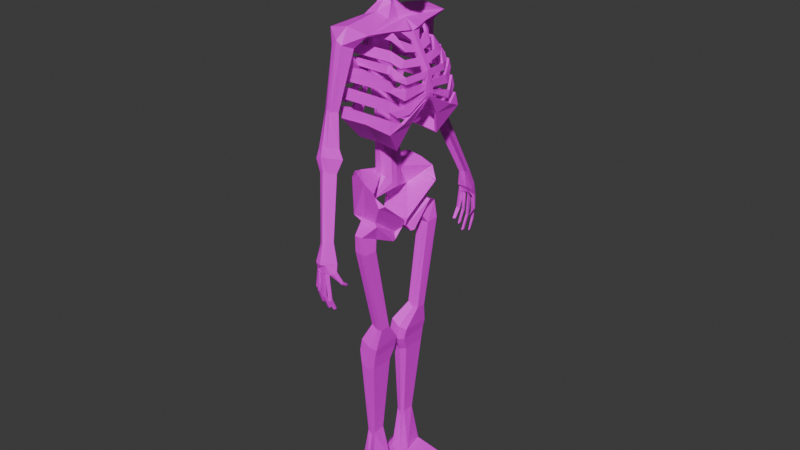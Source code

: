 # Source: Skeleton1.blend  (saved by Blender 4.2.66; exported with 4.5.12 LTS)
import bpy
from mathutils import Matrix  # noqa: F401  (used for matrix-valued properties, if any)

bpy.ops.wm.read_factory_settings(use_empty=True)
scene = bpy.context.scene
scene.name = 'Scene'

# ---- collections
col_collection = bpy.data.collections.new('Collection'); scene.collection.children.link(col_collection)

# ---- images (referenced by path relative to the original .blend; pixels are not part of the script)
import os
ASSET_DIR = os.environ.get("B2B_ASSET_DIR", "")  # directory of the original .blend (textures are referenced by path, not embedded)
HERE = os.path.dirname(os.path.abspath(__file__))  # packed textures are extracted next to this script under _unpacked/

def load_image(name, relpath, width, height, colorspace="sRGB"):
    """Load a texture the original file referenced (path relative to the .blend, or extracted next to this script)."""
    p = next((c for c in (os.path.join(HERE, relpath), os.path.join(ASSET_DIR, relpath)) if relpath and os.path.exists(c)), "")
    if p:
        img = bpy.data.images.load(p, check_existing=True)
        img.name = name
    else:  # same state as the original file: an image datablock whose file is absent (Cycles renders it pink)
        img = bpy.data.images.new(name, width, height)
        img.source = "FILE"
        img.filepath = "//" + (relpath or name)
    img.colorspace_settings.name = colorspace
    return img
img_51zuus6rdpl__ac_sl1024__jpg = load_image('51zUuS6RDPL._AC_SL1024_.jpg', 'Textures/51zUuS6RDPL._AC_SL1024_.jpg', 1024, 1024, 'sRGB')

# ---- materials (node trees are filled in below, after node groups)
mat_material_002 = bpy.data.materials.new('Material.002')

# ---- material node trees
mat_material_002.use_nodes = True; mat_material_002.node_tree.nodes.clear()
_N = mat_material_002.node_tree.nodes; _L = mat_material_002.node_tree.links
n0 = _N.new('ShaderNodeBsdfPrincipled'); n0.name = 'Principled BSDF'; n0.location = (10, 300)
n1 = _N.new('ShaderNodeOutputMaterial'); n1.name = 'Material Output'; n1.location = (300, 300)
n2 = _N.new('ShaderNodeTexImage'); n2.name = 'Image Texture'; n2.location = (-280, 280)
n2.image = img_51zuus6rdpl__ac_sl1024__jpg
_L.new(n0.outputs[0], n1.inputs[0])
_L.new(n2.outputs[0], n0.inputs[0])
n1.is_active_output = True

# ---- world
world_world = bpy.data.worlds.new('World'); scene.world = world_world
world_world.use_nodes = True; world_world.node_tree.nodes.clear()
_N = world_world.node_tree.nodes; _L = world_world.node_tree.links
n0 = _N.new('ShaderNodeOutputWorld'); n0.name = 'World Output'; n0.location = (300, 300)
n1 = _N.new('ShaderNodeBackground'); n1.name = 'Background'; n1.location = (10, 300)
n1.inputs[0].default_value = (0.05088, 0.05088, 0.05088, 1.0)
_L.new(n1.outputs[0], n0.inputs[0])
n0.is_active_output = True
world_world.color = (0.05088, 0.05088, 0.05088)
world_world.sun_shadow_jitter_overblur = 0.0

# ---- meshes
me_cube = bpy.data.meshes.new('Cube')
me_cube.from_pydata([(-0.4574, 0.3057, 0.6671), (-0.4103, 0.245, 5.65), (-0.008204, 0.1354, 5.673), (-0.5857, 1.112, -0.3118), (0.2122, 1.124, -0.3276), (-1.135, 1.25, 4.054), (-0.4589, 0.3343, 2.688), (-1.099, 0.0, -0.0137), (0.407, 0.07201, -0.5751), (-0.02096, 0.0, 2.729), (-0.4589, 0.0, 2.718), (-0.6184, 0.0501, -0.6488), (0.3642, 0.0, 5.334), (0.08655, 0.0, 0.3626), (-0.8783, 0.0, 5.066), (-0.6468, 0.0, 0.7384), (-0.5044, 1.896, 4.901), (-0.1742, 1.899, 4.904), (-0.5735, 1.599, 4.784), (-0.03104, 1.586, 4.774), (-0.648, 2.09, 3.045), (-0.4079, 2.155, 3.132), (-0.5568, 1.854, 2.969), (-0.3167, 1.92, 3.056), (-0.5749, 2.436, 2.162), (-0.273, 2.439, 2.241), (-0.6109, 2.156, 2.039), (-0.1116, 2.143, 2.156), (-0.5635, 2.559, 1.904), (-0.1719, 2.563, 2.008), (-0.6101, 2.195, 1.745), (0.03748, 2.178, 1.897), (-0.3867, 2.61, 1.547), (-0.1419, 2.613, 1.611), (-0.4159, 2.383, 1.447), (-0.01093, 2.372, 1.542), (0.07405, 3.163, -0.163), (0.2672, 3.165, -0.1125), (0.04318, 2.974, -0.2109), (0.362, 2.965, -0.1343), (0.01771, 3.252, -0.7129), (0.4519, 3.257, -0.9646), (0.03553, 3.309, -0.6394), (0.3785, 3.312, -0.6305), (-0.0349, 3.04, -0.7076), (0.5287, 3.027, -0.7041), (0.05913, 3.289, -0.8884), (0.03645, 3.323, -0.6948), (0.3794, 3.326, -0.6858), (0.3386, 3.307, -0.9574), (-0.001417, 3.114, -0.918), (-0.04177, 3.111, -0.768), (0.5507, 3.077, -0.9058), (0.495, 3.072, -0.9548), (0.2635, 3.323, -0.9422), (0.1626, 3.319, -0.9446), (0.09678, 3.314, -0.9384), (0.07631, 3.136, -0.9393), (0.1315, 3.214, -0.9546), (0.189, 3.243, -0.9586), (0.2718, 3.204, -0.979), (0.3388, 3.215, -0.971), (0.4214, 3.232, -1.036), (0.5342, 3.176, -0.9789), (0.5921, 2.964, -1.329), (0.6448, 3.021, -1.299), (0.6467, 2.94, -1.249), (0.6064, 2.936, -1.284), (-0.0558, 3.194, -1.577), (-0.0844, 3.152, -1.565), (-0.1531, 3.148, -1.535), (-0.1254, 3.199, -1.549), (0.01043, 3.203, -1.585), (0.00815, 3.27, -1.589), (0.08086, 3.271, -1.588), (0.08315, 3.202, -1.584), (0.1834, 3.186, -1.705), (0.1834, 3.268, -1.721), (0.2378, 3.269, -1.72), (0.2506, 3.186, -1.704), (0.3878, 3.186, -1.758), (0.3876, 3.27, -1.803), (0.4562, 3.226, -1.782), (0.4598, 3.186, -1.755), (-0.006732, 3.103, -2.007), (0.01293, 3.084, -2.025), (0.01438, 3.026, -2.023), (-0.004694, 3.045, -2.004), (0.0583, 3.103, -2.006), (0.03758, 3.084, -2.025), (0.06035, 3.045, -2.003), (0.03902, 3.026, -2.022), (0.2236, 2.97, -2.168), (0.2425, 2.99, -2.149), (0.2138, 3.052, -2.18), (0.2297, 3.072, -2.164), (0.1919, 2.971, -2.168), (0.1752, 2.99, -2.149), (0.1919, 3.052, -2.18), (0.1753, 3.072, -2.165), (-0.1239, 3.031, -1.855), (-0.1183, 3.017, -1.871), (-0.1431, 2.96, -1.861), (-0.1563, 2.98, -1.841), (-0.1, 3.015, -1.885), (-0.08738, 3.027, -1.883), (-0.1228, 2.962, -1.876), (-0.116, 2.984, -1.872), (0.4145, 3.098, -2.134), (0.4248, 3.068, -2.132), (0.4249, 3.008, -2.108), (0.4147, 3.027, -2.095), (0.4517, 3.059, -2.117), (0.4415, 3.051, -2.125), (0.4548, 3.027, -2.094), (0.4439, 3.008, -2.107), (0.6298, 2.813, -1.441), (0.63, 2.8, -1.446), (0.6213, 2.793, -1.455), (0.6147, 2.799, -1.46), (0.6649, 2.771, -1.386), (0.6528, 2.771, -1.406), (0.6278, 2.767, -1.419), (0.6332, 2.768, -1.425), (0.3328, 1.187, -0.3959), (-0.2586, 1.175, -0.3861), (0.3328, 0.4791, -1.124), (-0.2586, 0.4766, -1.111), (0.1558, 1.625, -0.6247), (-0.09726, 1.62, -0.6205), (0.1558, 1.013, -0.9029), (-0.09726, 1.012, -0.8973), (0.281, 1.59, -1.153), (-0.1155, 1.59, -1.146), (0.281, 1.171, -1.172), (-0.1155, 1.175, -1.168), (0.3084, 0.9924, -3.904), (-0.05807, 0.9932, -3.807), (0.3173, 0.6738, -3.874), (-0.04977, 0.6773, -3.778), (0.2232, 1.134, -4.557), (-0.3442, 1.137, -4.375), (0.2486, 0.2247, -4.47), (-0.3205, 0.2345, -4.294), (0.166, 1.13, -4.821), (-0.4297, 1.13, -4.805), (0.166, 0.2161, -4.849), (-0.4297, 0.2247, -4.839), (0.1023, 1.129, -5.268), (-0.3784, 1.129, -5.255), (0.1023, 0.3913, -5.29), (-0.3784, 0.3983, -5.282), (-0.08225, 0.9082, -7.839), (-0.3405, 0.9088, -7.833), (-0.08225, 0.5125, -7.818), (-0.3405, 0.5166, -7.813), (0.01771, 1.126, -9.177), (-0.5428, 1.015, -9.255), (0.1634, 0.3991, -9.182), (-0.3983, 0.2939, -9.259), (-0.07971, 1.11, -9.771), (-0.5538, 1.015, -9.761), (0.06599, 0.3825, -9.775), (-0.4093, 0.2946, -9.765), (-0.76, 0.3686, -9.411), (-0.5878, 0.2559, -9.264), (-0.7323, 0.9766, -9.26), (-0.848, 0.8078, -9.408), (-0.5988, 0.2566, -9.77), (-0.7647, 0.3689, -9.629), (-0.8528, 0.8081, -9.626), (-0.7433, 0.9773, -9.766), (1.35, 1.394, -9.698), (1.496, 0.6663, -9.702), (1.339, 1.394, -9.815), (1.485, 0.6669, -9.819), (-0.8783, 1.537, 5.193), (0.4352, 1.562, 5.208), (-0.4474, 0.0, 5.658), (-0.0453, 0.0, 5.681), (-0.3043, 0.0, 6.076), (-0.01555, 0.0, 6.099), (-0.2672, 0.2352, 6.068), (-0.05429, 0.1004, 6.091), (-0.3541, 0.0, 6.885), (-0.03835, 0.0, 6.903), (-0.325, 0.1843, 6.878), (-0.009225, 0.145, 6.897), (0.1684, 0.0, 5.197), (-0.03044, 0.5858, 6.745), (0.8602, 0.2191, 6.511), (-0.655, 0.0, 6.812), (-0.8307, 0.0, 7.735), (0.06112, 0.6812, 6.884), (-0.1225, 0.6326, 8.008), (-0.883, 0.0, 7.244), (0.05287, 0.7173, 7.319), (0.9916, 0.0, 7.249), (-0.3649, 0.0, 8.197), (-0.8903, 0.0, 7.49), (-0.007773, 0.7961, 7.654), (1.002, 0.0, 7.616), (0.2063, 0.6301, 8.092), (0.4048, 0.7219, 7.3), (0.318, 0.8003, 7.647), (0.3183, 0.0, 8.305), (0.1316, 0.3353, 8.226), (-0.1933, 0.0004042, 8.277), (-0.5375, 2.141, 3.164), (-0.3446, 1.911, 5.019), (-0.6443, 0.4793, 5.329), (0.1689, 0.4543, 5.348), (-0.2495, 0.0, 5.804), (-0.4312, 2.464, 2.257), (-0.3736, 2.589, 2.006), (-0.2679, 2.641, 1.621), (0.1769, 3.206, -0.1351), (0.2141, 3.356, -0.6435), (0.2151, 3.371, -0.7002), (-0.1031, 0.0, 6.957), (-0.06518, 0.1568, 6.949), (-0.1982, 0.0, 7.041), (-0.1684, 0.1392, 7.046), (-0.2698, 1.568, 5.324), (-0.2116, 0.1348, 5.796), (-0.2407, 0.4481, 5.465), (-0.2045, 0.3596, 0.7842), (-0.1886, 1.114, -0.3211), (-0.1294, 1.249, 4.119), (-0.2841, 0.3899, 2.717), (-0.0559, 1.249, 0.8318), (-0.3067, 1.574, 4.893), (-0.4442, 1.901, 3.087), (-0.367, 2.169, 2.151), (-0.2904, 2.207, 1.868), (-0.2158, 2.402, 1.534), (0.2096, 3.008, -0.1708), (0.2549, 3.073, -0.7161), (0.2627, 3.135, -0.8501), (0.0404, 1.178, -0.3941), (0.0404, 0.4594, -1.137), (0.03234, 1.63, -0.6309), (0.03234, 1.006, -0.9147), (0.08709, 1.597, -1.17), (0.08709, 1.17, -1.191), (0.1304, 0.986, -3.937), (0.1392, 0.6616, -3.907), (-0.05944, 1.132, -4.561), (-0.03434, 0.2055, -4.476), (-0.1324, 1.126, -4.916), (-0.1324, 0.1962, -4.948), (-0.1387, 1.125, -5.375), (-0.1387, 0.3745, -5.4), (-0.2137, 0.8998, -8.008), (-0.2137, 0.497, -7.987), (-0.266, 1.066, -9.419), (-0.1177, 0.3251, -9.424), (-0.3215, 1.057, -9.981), (-0.1731, 0.317, -9.985), (0.5032, 0.726, 6.794), (0.3235, 0.456, 6.708), (0.06268, 0.0, 6.85), (0.658, 0.1561, 5.067), (0.5219, 0.6576, 5.117), (0.6211, 0.0, 5.014), (0.5784, 0.4494, 5.096), (-0.9632, 0.1519, 5.078), (-1.018, 0.4741, 5.104), (-0.9327, 0.657, 5.119), (-1.1, 1.171, 4.197), (-1.064, 1.088, 4.346), (-1.04, 1.031, 4.448), (-0.9858, 0.9058, 4.672), (-0.9305, 0.7778, 4.902), (-0.4436, 0.3998, 3.455), (-0.6133, 0.0, 3.459), (-0.6137, 0.3443, 3.446), (-0.1887, 0.0, 3.48), (-0.597, 0.4025, 4.226), (-0.7402, 0.0, 4.23), (-0.7406, 0.3448, 4.218), (-0.3818, 0.0, 4.247), (-0.4362, 0.3236, 5.353), (-0.555, 0.0, 5.356), (-0.5553, 0.2638, 5.346), (-0.2576, 0.0, 5.371), (-0.07241, 0.3316, 0.7256), (0.04968, 0.1793, 0.5396), (-0.187, 0.7611, 0.1315), (-0.1448, 0.3605, 2.72), (-0.02096, 0.211, 2.725), (-0.3115, 0.3709, 3.461), (-0.1886, 0.2206, 3.472), (-0.5032, 0.3773, 4.23), (-0.3817, 0.2212, 4.241), (-0.2576, 0.1401, 5.367), (-0.3769, 0.3037, 5.355), (-0.6305, 1.462, 2.687), (1.058, 1.462, 2.621), (-1.135, 1.25, 4.054), (0.8768, 1.25, 3.99), (-0.5492, 0.8542, 1.985), (0.7843, 0.8542, 1.912), (1.203, 0.0, 3.318), (1.137, 0.0, 4.039), (-1.135, 0.0, 3.615), (-0.8783, 0.0, 5.066), (1.203, 0.0, 3.446), (1.191, 0.8208, 3.047), (1.137, 0.0, 4.039), (1.01, 0.555, 2.631), (0.2209, 1.466, 2.72), (-0.1294, 1.249, 4.119), (0.1227, 0.8443, 1.998), (1.205, 0.1494, 3.373), (1.159, 0.1485, 3.134), (1.152, 0.1513, 3.856), (1.116, 0.152, 4.033), (0.5687, 0.1561, 5.067), (0.4327, 0.6576, 5.117), (0.6211, 0.0, 5.014), (0.9119, 1.291, 3.724), (0.9405, 1.325, 3.508), (0.9795, 1.371, 3.212), (1.008, 1.404, 2.998), (1.187, 0.1501, 3.544), (1.194, 0.1498, 3.476), (1.138, 0.5721, 3.348), (1.142, 0.4484, 3.497), (1.148, 0.1628, 3.721), (1.042, 0.7736, 4.009), (0.9104, 1.096, 3.996), (0.4892, 0.4494, 5.096), (1.098, 1.104, 2.859), (0.5185, 0.7721, 4.899), (0.6053, 0.888, 4.679), (0.7058, 1.022, 4.424), (0.7325, 1.058, 4.356), (0.8065, 1.156, 4.169), (0.7072, 0.1551, 4.805), (0.7714, 0.1546, 4.684), (0.8618, 0.1539, 4.514), (0.9281, 0.1534, 4.389), (1.039, 0.1526, 4.18), (1.183, 0.149, 3.26), (1.07, 0.793, 3.828), (1.086, 0.8271, 3.68), (0.9316, 1.13, 3.824), (1.109, 0.9066, 3.426), (1.124, 0.99, 3.222), (1.062, 1.15, 3.014), (0.6283, 0.5656, 4.893), (0.7988, 0.505, 4.589), (0.8638, 0.6187, 4.415), (0.9006, 0.8422, 4.245), (1.142, 1.009, 2.814), (-0.7309, 0.6507, 2.343), (-1.006, 1.304, 3.705), (-0.9368, 1.333, 3.518), (-0.8267, 1.38, 3.219), (-0.742, 1.415, 2.99), (-0.8783, 0.1519, 5.078), (-0.8783, 0.4741, 5.104), (-0.8783, 0.657, 5.119), (-1.018, 0.0, 3.298), (-1.135, 1.073, 3.992), (-1.135, 0.6188, 3.832), (-1.135, 0.312, 3.724), (-1.135, 0.1469, 3.666), (-0.976, 0.1453, 3.236), (-0.9407, 0.145, 3.14), (-0.7781, 1.147, 3.012), (-0.8313, 0.8109, 3.061), (-1.017, 0.1457, 3.348), (-1.065, 0.1462, 3.478), (-0.731, 0.9914, 2.831), (-0.8705, 0.9789, 3.223), (-1.093, 0.1465, 3.553), (-0.9513, 0.8793, 3.422), (-1.059, 1.128, 3.802), (-1.06, 0.8109, 3.696), (-1.1, 1.171, 4.197), (-1.122, 0.1471, 3.734), (-1.099, 0.1476, 3.864), (-1.067, 0.1482, 4.039), (-1.064, 1.088, 4.346), (-1.098, 0.7548, 4.026), (-1.04, 1.031, 4.448), (-1.041, 0.1487, 4.182), (-1.047, 0.8482, 4.263), (-1.006, 0.1494, 4.375), (-0.9858, 0.9058, 4.672), (-1.005, 0.5743, 4.393), (-0.9305, 0.7778, 4.902), (-0.9472, 0.1505, 4.698), (-0.9647, 0.5058, 4.618), (-0.9236, 0.5494, 4.854), (-0.9257, 0.151, 4.817), (-0.9791, 0.1499, 4.523), (-0.59, 1.397, 2.709), (1.008, 1.404, 2.644), (-1.105, 1.176, 4.055), (0.8505, 1.176, 3.975), (-0.5132, 0.8023, 2.034), (0.7523, 0.8055, 1.967), (1.123, -0.002327, 3.328), (1.063, -0.01135, 4.013), (-1.056, -0.004811, 3.626), (-0.7996, 0.003019, 5.051), (1.123, -0.005803, 3.443), (1.114, 0.8049, 3.031), (1.06, -0.01052, 4.025), (0.9352, 0.5607, 2.658), (0.222, 1.389, 2.741), (-0.1298, 1.17, 4.108), (0.1249, 0.7833, 2.05), (1.126, 0.1415, 3.367), (1.082, 0.1545, 3.157), (1.074, 0.1423, 3.844), (1.041, 0.141, 4.011), (0.4991, 0.1425, 5.03), (0.4112, 0.5924, 5.076), (0.5511, -0.01112, 4.977), (0.8586, 1.234, 3.707), (0.9072, 1.253, 3.496), (0.9258, 1.312, 3.202), (0.966, 1.338, 2.981), (1.108, 0.1424, 3.533), (1.116, 0.1405, 3.462), (1.062, 0.5595, 3.328), (1.063, 0.4408, 3.488), (1.069, 0.1552, 3.711), (0.967, 0.7523, 3.99), (0.8421, 1.069, 3.965), (0.4666, 0.389, 5.143), (1.02, 1.098, 2.876), (0.4736, 0.7196, 4.859), (0.5772, 0.8278, 4.635), (0.6602, 0.9747, 4.379), (0.6904, 1.122, 4.377), (0.7296, 1.168, 4.15), (0.6353, 0.127, 4.784), (0.7013, 0.146, 4.647), (0.7917, 0.1446, 4.476), (0.8574, 0.1427, 4.353), (0.968, 0.1419, 4.144), (1.104, 0.1494, 3.274), (0.9935, 0.7737, 3.813), (1.009, 0.8114, 3.667), (0.8574, 1.106, 3.807), (1.032, 0.8902, 3.413), (1.048, 0.9665, 3.211), (0.9872, 1.121, 3.008), (0.5621, 0.5388, 4.857), (0.729, 0.495, 4.552), (0.7946, 0.6031, 4.378), (0.8335, 0.8227, 4.206), (1.068, 1.011, 2.844), (-0.6551, 0.6343, 2.362), (-0.9533, 1.245, 3.716), (-0.8902, 1.269, 3.525), (-0.7724, 1.322, 3.231), (-0.6879, 1.356, 2.991), (-0.7996, 0.1539, 5.064), (-0.848, 0.4211, 5.156), (-0.8441, 0.5971, 5.079), (-0.9433, -0.009659, 3.325), (-1.057, 1.079, 3.975), (-1.057, 0.6244, 3.815), (-1.058, 0.3042, 3.747), (-1.055, 0.1439, 3.673), (-0.9005, 0.1347, 3.26), (-0.8635, 0.1324, 3.157), (-0.7033, 1.139, 3.038), (-0.7565, 0.8024, 3.088), (-0.9426, 0.1365, 3.375), (-0.9908, 0.1369, 3.506), (-0.6534, 0.978, 2.845), (-0.7957, 0.9705, 3.25), (-1.018, 0.1368, 3.58), (-0.8765, 0.8703, 3.449), (-0.9839, 1.119, 3.829), (-0.9848, 0.802, 3.723), (-1.033, 1.213, 4.203), (-1.044, 0.1508, 3.719), (-1.02, 0.1513, 3.85), (-0.9884, 0.1519, 4.024), (-1.017, 1.149, 4.367), (-1.02, 0.7605, 4.009), (-0.9781, 0.9932, 4.414), (-0.9624, 0.1522, 4.167), (-0.969, 0.8528, 4.248), (-0.9274, 0.1529, 4.36), (-0.9393, 0.8536, 4.634), (-0.9269, 0.5789, 4.378), (-0.868, 0.7415, 4.868), (-0.8685, 0.1527, 4.684), (-0.8861, 0.5076, 4.603), (-0.8451, 0.5537, 4.839), (-0.848, 0.1337, 4.824), (-0.9004, 0.1522, 4.509), (0.5428, 0.0, 6.876), (0.8527, 0.3427, 6.621), (1.004, 0.0, 6.706), (0.661, 0.0, 8.094), (-0.4929, 0.5858, 7.827), (-0.6671, 0.4636, 7.784), (-0.5794, 0.4851, 7.866), (-0.6922, 0.5871, 7.206), (-0.5203, 0.7178, 7.221), (-0.5476, 0.6928, 7.123), (-0.6852, 0.5273, 7.496), (-0.5075, 0.6613, 7.529), (-0.02772, 0.5823, 6.935), (0.08165, 0.6913, 6.996), (0.3297, 0.5369, 6.345), (0.5469, 0.3294, 6.436), (0.2207, 0.4295, 6.407), (0.8844, 0.0, 6.029), (0.9136, 0.0, 6.422), (0.6294, 0.0, 6.179), (0.8728, 0.0, 6.444), (0.6103, 0.2863, 6.067), (0.8404, 0.5771, 7.196), (0.9108, 0.0, 6.208), (0.5771, 0.4306, 6.306), (0.5342, 0.4711, 6.292), (0.6275, 0.2986, 6.084), (0.8476, 0.1933, 6.116), (0.8358, 0.1607, 6.273), (0.6803, 0.3825, 6.226), (0.765, 0.3254, 6.174), (0.7434, 0.3357, 6.285), (0.9438, 0.2179, 7.287), (0.9363, 0.2329, 6.994), (0.9684, 0.1715, 7.126), (0.8392, 0.4476, 6.95), (0.3529, 0.3192, 6.439), (0.4918, 0.4113, 6.472), (0.8167, 0.0, 6.403), (0.9048, 0.0, 6.368), (0.594, 0.3002, 6.494), (0.6169, 0.3168, 6.494), (0.7458, 0.1777, 6.574), (0.08743, 0.715, 7.206), (0.6345, 0.31, 6.497), (0.5904, 0.3041, 6.499), (0.9197, 0.0, 6.428), (0.8621, 0.0, 6.45), (0.8827, 0.0884, 6.438), (0.8221, 0.001493, 6.486), (0.6345, 0.31, 6.497), (0.5904, 0.3041, 6.499), (0.8827, 0.0884, 6.438), (0.5681, 0.3091, 6.579), (0.9319, 0.0, 6.477), (0.8971, 0.09557, 6.487), (0.122, 0.7122, 7.093), (0.7802, 0.0, 6.543), (0.7413, 0.2174, 6.47), (0.601, 0.4421, 8.013), (0.4969, 0.5912, 8.085), (0.5518, 0.0, 8.189), (0.4368, 0.0, 8.261), (0.5707, 0.7319, 7.645), (0.6774, 0.6757, 7.642), (0.7865, 0.6192, 7.282), (0.6884, 0.6988, 7.264), (0.7961, 0.4896, 6.744), (0.836, 0.38, 6.703), (0.7143, 0.6542, 7.055), (0.8171, 0.5772, 6.997), (0.9791, 0.06389, 6.649), (0.9747, 0.1034, 6.751), (1.017, 0.0, 7.018), (1.017, 0.0, 7.018), (1.02, 0.0, 6.661), (1.01, 0.03586, 6.999), (0.9985, 0.05851, 6.927), (0.9947, 0.06374, 6.851), (0.9783, 0.09685, 6.784), (0.9814, 0.09685, 6.687), (0.8921, 0.4318, 7.278), (0.8404, 0.5771, 7.196), (0.8392, 0.4476, 6.95), (0.8399, 0.5673, 7.053), (0.718, 0.2292, 6.411), (0.8736, 0.08981, 6.434), (0.8543, 0.1223, 6.376), (0.6834, 0.2213, 6.473), (0.7244, 0.1648, 6.403), (0.8234, 0.1007, 6.449), (0.7912, 0.08862, 6.403), (0.5358, 0.3074, 6.443), (0.9136, 0.0, 6.273), (0.8395, 0.5315, 6.981), (0.8878, 0.3403, 6.972), (0.4294, 0.7125, 7.028), (0.7359, 0.5757, 6.886), (0.8054, 0.5254, 6.863), (0.5958, 0.6915, 7.029), (0.5497, 0.752, 7.004), (0.4757, 0.7584, 7.004), (0.3168, 0.4267, 6.521), (0.2777, 0.4525, 6.57), (0.4227, 0.4551, 6.582), (0.6349, 0.2965, 6.556), (0.7274, 0.4457, 6.688), (0.6285, 0.3397, 6.688), (0.5357, 0.3536, 6.696), (-0.6512, 0.0, 7.993), (-0.6232, 0.4744, 7.825), (-0.8034, 0.6952, 0.5421), (-0.6086, 0.2388, -0.5318), (-0.0242, 0.08652, 0.385), (0.07658, 0.0864, 0.3597), (-1.059, 0.2224, 0.04762), (-0.7588, 0.0, -0.008274), (-0.7266, 0.223, 0.05335), (-1.056, 0.1633, -0.1368), (-1.095, 0.0, -0.1982), (-0.7558, 0.0, -0.1927), (-0.7236, 0.1634, -0.1311), (-0.9093, 0.1153, -0.2641), (-0.9205, 0.0, -0.2816), (-0.8235, 0.0, -0.28), (-0.8143, 0.1153, -0.2624), (-0.8893, 0.178, -0.4389), (-0.8987, 0.0, -0.457), (-0.8384, 0.0, -0.4415), (-0.8301, 0.178, -0.4236), (-0.8598, 0.09711, -0.5157), (-0.8693, 0.0, -0.5338), (-0.8089, 0.0, -0.5183), (-0.8007, 0.09711, -0.5004), (-0.8509, 0.1133, -0.565), (-0.8619, 0.0, -0.5859), (-0.7922, 0.0, -0.5681), (-0.7827, 0.1133, -0.5474), (-0.8211, 0.09303, -0.6267), (-0.8267, 0.0, -0.6374), (-0.791, 0.0, -0.6282), (-0.7861, 0.09303, -0.6176), (0.325, 1.293, 0.654), (0.1976, 1.115, 0.451), (0.5742, 1.115, 0.2824), (0.4795, 1.259, 0.2365), (-0.628, 0.7532, 0.9361), (-0.4439, 1.113, 0.9827), (-0.6954, 1.036, 0.7752), (-0.7654, 0.8547, 0.8178), (-0.8043, 0.804, 0.8638), (0.314, 0.05933, -0.8306), (0.2949, 0.3427, -1.12), (0.2122, 0.2864, -0.9354), (-0.03173, 0.3379, -1.089), (-0.6184, 0.0501, -0.6488)], [], [(228, 5, 18, 231), (0, 647, 651, 7, 15), (289, 229, 274, 291), (288, 287, 13, 615), (227, 4, 124, 239), (176, 268, 273, 272, 271, 270, 269, 5), (226, 229, 289, 286), (6, 0, 15, 10), (1, 178, 180, 182), (644, 643, 230, 226, 286, 288), (645, 644, 288, 8), (649, 648, 230, 227, 3), (17, 19, 23, 21), (223, 177, 17, 209), (5, 176, 16, 18), (223, 176, 231, 19, 177), (232, 22, 26, 233), (209, 17, 21, 208), (231, 18, 22, 232), (18, 16, 20, 22), (26, 24, 28, 30), (22, 20, 24, 26), (21, 23, 27, 25), (208, 21, 25, 213), (29, 31, 35, 33), (25, 27, 31, 29), (213, 25, 29, 214), (233, 26, 30, 234), (235, 34, 38, 236), (214, 29, 33, 215), (234, 30, 34, 235), (30, 28, 32, 34), (34, 32, 36, 38), (33, 35, 39, 37), (215, 33, 37, 216), (39, 45, 43, 37), (216, 217, 42, 36), (43, 45, 52, 63, 48), (44, 42, 47, 40, 51), (36, 42, 44, 38), (217, 43, 48, 218), (237, 44, 51, 238), (47, 218, 48, 49, 54, 55, 56, 46), (48, 63, 41, 49), (50, 57, 58, 59, 60, 61, 62, 53, 52, 238, 51), (50, 46, 57), (236, 237, 45, 39), (40, 47, 46), (58, 56, 55, 59), (60, 54, 49, 61), (62, 41, 53), (63, 65, 64, 41), (52, 66, 65, 63), (53, 67, 66, 52), (41, 64, 67, 53), (69, 70, 103, 107), (50, 69, 68, 46), (51, 70, 69, 50), (40, 71, 70, 51), (46, 68, 71, 40), (77, 78, 95, 99), (46, 73, 72, 57), (56, 74, 73, 46), (58, 75, 74, 56), (57, 72, 75, 58), (96, 98, 94, 92), (55, 77, 76, 59), (54, 78, 77, 55), (60, 79, 78, 54), (59, 76, 79, 60), (82, 83, 114, 112), (49, 81, 80, 61), (41, 82, 81, 49), (62, 83, 82, 41), (61, 80, 83, 62), (65, 66, 120, 116), (118, 117, 121, 123), (66, 67, 122, 120), (67, 64, 119, 122), (81, 82, 112, 108), (83, 80, 111, 114), (110, 109, 113, 115), (73, 74, 88, 84), (86, 85, 89, 91), (74, 75, 90, 88), (75, 72, 87, 90), (85, 86, 87, 84), (89, 85, 84, 88), (91, 89, 88, 90), (86, 91, 90, 87), (72, 73, 84, 87), (76, 77, 99, 97), (79, 76, 97, 93), (71, 68, 105, 100), (92, 94, 95, 93), (98, 96, 97, 99), (94, 98, 99, 95), (96, 92, 93, 97), (78, 79, 93, 95), (68, 69, 107, 105), (104, 106, 102, 101), (106, 104, 105, 107), (101, 102, 103, 100), (102, 106, 107, 103), (104, 101, 100, 105), (70, 71, 100, 103), (109, 110, 111, 108), (113, 109, 108, 112), (115, 113, 112, 114), (110, 115, 114, 111), (80, 81, 108, 111), (117, 118, 119, 116), (121, 117, 116, 120), (123, 121, 120, 122), (118, 123, 122, 119), (64, 65, 116, 119), (127, 125, 129, 131), (653, 655, 240, 126), (11, 613, 3, 125, 127), (131, 129, 133, 135), (239, 124, 128, 241), (124, 126, 130, 128), (240, 127, 131, 242), (132, 134, 138, 136), (241, 128, 132, 243), (128, 130, 134, 132), (242, 131, 135, 244), (139, 137, 141, 143), (244, 135, 139, 246), (135, 133, 137, 139), (243, 132, 136, 245), (247, 140, 144, 249), (245, 136, 140, 247), (136, 138, 142, 140), (246, 139, 143, 248), (144, 146, 150, 148), (140, 142, 146, 144), (248, 143, 147, 250), (143, 141, 145, 147), (151, 149, 153, 155), (250, 147, 151, 252), (147, 145, 149, 151), (249, 144, 148, 251), (152, 154, 158, 156), (251, 148, 152, 253), (148, 150, 154, 152), (252, 151, 155, 254), (157, 161, 171, 166), (254, 155, 159, 256), (155, 153, 157, 159), (253, 152, 156, 255), (257, 160, 162, 258), (255, 156, 160, 257), (156, 158, 173, 172), (256, 159, 163, 258), (163, 159, 165, 168), (159, 157, 166, 165), (161, 163, 168, 171), (165, 166, 167, 164), (169, 170, 171, 168), (166, 171, 170, 167), (168, 165, 164, 169), (164, 167, 170, 169), (172, 173, 175, 174), (160, 156, 172, 174), (158, 162, 175, 173), (162, 160, 174, 175), (224, 225, 210, 1), (178, 1, 210, 176, 268, 267, 266, 14), (2, 179, 188, 177, 211), (181, 183, 187, 185), (212, 179, 181, 219), (179, 2, 183, 181), (224, 1, 182, 220), (222, 186, 184, 221), (220, 182, 186, 222), (182, 180, 184, 186), (219, 181, 185, 221), (177, 188, 12), (194, 505, 507, 198), (509, 512, 200, 196), (199, 192, 506, 511), (565, 560, 201), (203, 204, 564, 567), (504, 560, 562), (512, 505, 194, 200), (607, 568, 569, 502), (566, 565, 201, 197, 533, 582, 523), (191, 195, 508, 510, 189), (513, 509, 196), (196, 200, 204, 203), (200, 194, 202, 204), (205, 206, 207), (202, 194, 198, 207, 206), (183, 220, 222, 187), (210, 225, 223, 176), (180, 219, 221, 184), (225, 211, 177, 223), (187, 222, 221, 185), (2, 224, 220, 183), (178, 212, 219, 180), (2, 211, 225, 224), (42, 217, 218, 47), (37, 43, 217, 216), (32, 215, 216, 36), (28, 214, 215, 32), (24, 213, 214, 28), (20, 208, 213, 24), (16, 209, 208, 20), (176, 223, 209, 16), (158, 256, 258, 162), (157, 255, 257, 161), (161, 257, 258, 163), (153, 253, 255, 157), (154, 254, 256, 158), (150, 252, 254, 154), (149, 251, 253, 153), (145, 249, 251, 149), (146, 250, 252, 150), (142, 248, 250, 146), (138, 246, 248, 142), (137, 245, 247, 141), (141, 247, 249, 145), (133, 243, 245, 137), (134, 244, 246, 138), (130, 242, 244, 134), (129, 241, 243, 133), (126, 240, 242, 130), (125, 239, 241, 129), (8, 11, 656, 652), (38, 44, 237, 236), (45, 237, 238, 52), (31, 234, 235, 35), (35, 235, 236, 39), (27, 233, 234, 31), (19, 231, 232, 23), (23, 232, 233, 27), (3, 227, 239, 125), (650, 649, 3, 613, 612), (0, 6, 229, 226), (651, 650, 612, 616, 7), (176, 231, 18, 5), (560, 504, 201), (607, 606, 608), (17, 177, 19), (264, 262, 265, 263, 177, 12), (267, 268, 263, 265), (263, 268, 176, 231), (263, 231, 177), (6, 10, 275, 276), (293, 278, 282, 296), (10, 9, 277, 275), (291, 274, 278, 293), (229, 6, 276, 274), (9, 290, 292, 277), (278, 280, 284, 282), (277, 292, 294, 281), (274, 276, 280, 278), (276, 275, 279, 280), (275, 277, 281, 279), (280, 279, 283, 284), (279, 281, 285, 283), (295, 296, 282, 284, 283, 285), (281, 294, 295, 285), (286, 287, 288), (290, 287, 286, 289), (289, 291, 292, 290), (291, 293, 294, 292), (293, 296, 295, 294), (287, 290, 9, 13), (313, 311, 298, 302), (299, 312, 300, 321, 357), (297, 301, 356), (298, 324, 333), (367, 378, 377, 368), (298, 333, 355, 310), (301, 297, 311, 313), (317, 343, 342, 341, 340, 339, 318, 320, 304), (315, 344, 314, 307, 303), (316, 317, 304, 309), (308, 350, 323, 322, 349), (345, 331, 330), (331, 338, 337, 330), (354, 336, 335, 353), (352, 334, 319, 351), (339, 332, 318), (316, 309, 307, 314, 326, 325, 328, 329), (327, 326, 314, 308), (348, 321, 300, 347, 346), (368, 377, 374, 373, 369, 370, 364, 305), (356, 370, 369, 375, 360, 297), (359, 371, 372, 373, 374, 376, 358), (363, 393, 395, 396), (362, 397, 361), (361, 397, 394, 398, 390, 388, 384, 383, 382, 368, 305, 306), (368, 382, 367), (366, 383, 384), (389, 388, 390, 392, 391, 387), (397, 362, 332, 339), (396, 395, 398, 394), (299, 357, 378, 367, 380, 379), (365, 366, 384, 386, 385, 381), (358, 322, 323, 359), (360, 324, 298, 311, 297), (302, 298, 310), (338, 381, 385, 337), (341, 352, 351, 340), (343, 354, 353, 342), (316, 345, 330, 317), (328, 348, 346, 329), (327, 308, 349), (310, 355, 344, 315), (335, 336, 387, 391), (334, 393, 363, 319), (415, 404, 400, 413), (401, 459, 423, 402, 414), (399, 458, 403), (400, 435, 426), (469, 470, 479, 480), (400, 412, 457, 435), (403, 415, 413, 399), (419, 406, 422, 420, 441, 442, 443, 444, 445), (417, 405, 409, 416, 446), (418, 411, 406, 419), (410, 451, 424, 425, 452), (447, 432, 433), (433, 432, 439, 440), (456, 455, 437, 438), (454, 453, 421, 436), (441, 420, 434), (418, 431, 430, 427, 428, 416, 409, 411), (429, 410, 416, 428), (450, 448, 449, 402, 423), (470, 407, 466, 472, 471, 475, 476, 479), (458, 399, 462, 477, 471, 472), (461, 460, 478, 476, 475, 474, 473), (465, 498, 497, 495), (464, 463, 499), (463, 408, 407, 470, 484, 485, 486, 490, 492, 500, 496, 499), (470, 469, 484), (468, 486, 485), (491, 489, 493, 494, 492, 490), (499, 441, 434, 464), (498, 496, 500, 497), (401, 481, 482, 469, 480, 459), (467, 483, 487, 488, 486, 468), (460, 461, 425, 424), (462, 399, 413, 400, 426), (404, 412, 400), (440, 483, 487, 439), (443, 442, 453, 454), (445, 444, 455, 456), (418, 419, 432, 447), (430, 431, 448, 450), (429, 451, 410), (412, 417, 446, 457), (437, 493, 489, 438), (436, 421, 465, 495), (306, 305, 407, 408), (300, 312, 414, 402), (313, 302, 404, 415), (304, 320, 422, 406), (302, 310, 412, 404), (307, 309, 411, 409), (308, 314, 416, 410), (303, 307, 409, 405), (309, 304, 406, 411), (310, 315, 417, 412), (312, 299, 401, 414), (301, 313, 415, 403), (315, 303, 405, 417), (343, 317, 419, 445), (320, 318, 420, 422), (325, 326, 428, 427), (317, 330, 432, 419), (318, 332, 434, 420), (339, 340, 442, 441), (341, 342, 444, 443), (314, 344, 446, 416), (345, 316, 418, 447), (331, 345, 447, 433), (329, 346, 448, 431), (346, 347, 449, 448), (348, 328, 430, 450), (321, 348, 450, 423), (327, 349, 451, 429), (349, 322, 424, 451), (350, 308, 410, 452), (323, 350, 452, 425), (333, 324, 426, 435), (340, 351, 453, 442), (351, 319, 421, 453), (352, 341, 443, 454), (334, 352, 454, 436), (342, 353, 455, 444), (353, 335, 437, 455), (354, 343, 445, 456), (336, 354, 456, 438), (330, 337, 439, 432), (338, 331, 433, 440), (328, 325, 427, 430), (326, 327, 429, 428), (344, 355, 457, 446), (355, 333, 435, 457), (338, 440, 483, 381), (361, 306, 408, 463), (362, 361, 463, 464), (305, 364, 466, 407), (366, 365, 467, 468), (356, 301, 403, 458), (364, 370, 472, 466), (370, 356, 458, 472), (371, 359, 461, 473), (372, 371, 473, 474), (373, 372, 474, 475), (375, 369, 471, 477), (369, 373, 475, 471), (360, 375, 477, 462), (358, 376, 478, 460), (376, 374, 476, 478), (374, 377, 479, 476), (377, 378, 480, 479), (378, 357, 459, 480), (347, 300, 402, 449), (379, 380, 482, 481), (380, 367, 469, 482), (367, 382, 484, 469), (382, 383, 485, 484), (383, 366, 468, 485), (365, 381, 483, 467), (385, 386, 488, 487), (386, 384, 486, 488), (384, 388, 490, 486), (388, 389, 491, 490), (389, 387, 489, 491), (391, 392, 494, 493), (392, 390, 492, 494), (390, 398, 500, 492), (395, 393, 495, 497), (363, 396, 498, 465), (396, 394, 496, 498), (394, 397, 499, 496), (319, 363, 465, 421), (397, 339, 441, 499), (332, 362, 464, 434), (398, 395, 497, 500), (299, 379, 481, 401), (316, 329, 431, 418), (322, 358, 460, 424), (357, 321, 423, 459), (359, 323, 425, 461), (324, 360, 462, 426), (385, 337, 439, 487), (335, 391, 493, 437), (387, 336, 438, 489), (393, 334, 436, 495), (191, 189, 261), (196, 203, 597, 544), (571, 536, 596, 599), (193, 260, 501, 261), (189, 193, 261), (204, 202, 561, 564), (195, 199, 511, 508), (505, 506, 611, 507), (508, 509, 510), (512, 509, 508, 511), (505, 512, 511, 506), (611, 506, 192, 610), (532, 516, 586), (599, 596, 534, 568), (544, 597, 602, 259, 260, 557), (189, 510, 509, 513), (196, 544, 557, 260, 514), (193, 189, 513), (260, 605, 538, 515, 193), (514, 260, 605, 604), (515, 517, 520, 518, 522), (517, 537, 539, 520), (193, 513, 517, 515), (513, 514, 604, 603, 537, 517), (193, 260, 514), (513, 193, 514), (513, 196, 514), (518, 520, 539), (540, 594, 524, 518, 539), (591, 589, 541, 542, 559, 587, 519, 521), (527, 522, 515, 526, 530), (556, 555, 547, 549), (529, 594, 524, 518, 528), (538, 525, 526, 515), (528, 518, 522, 527, 531), (526, 525, 532, 530), (530, 531, 527), (529, 588, 540, 594), (541, 593, 516, 542), (540, 539, 521, 519), (587, 519, 540, 588), (589, 590, 593, 541), (516, 542, 559, 586), (539, 592, 591, 521), (550, 546, 552), (558, 554, 546, 550), (606, 190, 556, 554), (547, 548, 550, 552, 551, 553, 549), (597, 600, 601, 602), (545, 549, 553, 551), (259, 608, 609), (260, 259, 609), (559, 587, 588, 586), (565, 566, 567, 564), (561, 563, 562, 560), (560, 565, 564, 561), (566, 571, 570, 567), (598, 570, 571, 599), (561, 202, 206, 205, 563), (261, 501, 191), (576, 572, 503), (573, 581, 572, 190, 502), (573, 580, 579, 578, 577, 575, 503, 572, 581), (535, 534, 584, 595, 585, 583, 582, 533), (591, 592, 590, 589), (595, 584, 536, 571, 566, 523, 583, 585), (203, 567, 600, 597), (570, 598, 600), (602, 601, 259), (603, 538, 537), (604, 605, 538, 603), (607, 608, 259), (608, 606, 554, 609), (543, 554, 558, 550, 548, 547, 555, 576, 501), (576, 555, 190, 572), (598, 599, 568, 607, 259, 601, 600), (567, 570, 600), (507, 611, 610, 198), (516, 593, 590, 592, 539, 537, 538), (575, 577, 578, 579, 580, 573, 502, 569, 568, 534, 535, 533, 197), (502, 190, 606, 607), (190, 555, 556), (549, 545, 551, 606, 556), (606, 545, 546, 554), (531, 532, 529, 528), (530, 532, 531), (532, 588, 529), (586, 588, 532), (538, 516, 532, 525), (288, 612, 613), (230, 643, 646, 4, 227), (13, 614, 615), (8, 613, 11), (13, 617, 618, 614), (8, 288, 613), (622, 621, 625, 626), (614, 618, 616, 612), (615, 614, 612, 288), (616, 618, 622, 619), (7, 616, 619, 620), (618, 617, 621, 622), (617, 7, 620, 621), (623, 626, 630, 627), (621, 620, 624, 625), (619, 622, 626, 623), (620, 619, 623, 624), (628, 627, 631, 632), (624, 623, 627, 628), (626, 625, 629, 630), (625, 624, 628, 629), (634, 633, 637, 638), (630, 629, 633, 634), (629, 628, 632, 633), (627, 630, 634, 631), (635, 638, 642, 639), (633, 632, 636, 637), (631, 634, 638, 635), (632, 631, 635, 636), (642, 641, 640, 639), (636, 635, 639, 640), (638, 637, 641, 642), (637, 636, 640, 641), (0, 226, 230, 648, 647), (655, 656, 11, 127, 240), (643, 644, 645, 646), (647, 648, 649, 650, 651), (4, 654, 653, 126, 124), (652, 653, 654), (652, 656, 655, 653), (4, 646, 645, 8, 652, 654)])
me_cube.polygons.foreach_set('material_index', [1, 1, 1, 1, 1, 1, 1, 1, 1, 1, 1, 1, 1, 1, 1, 1, 1, 1, 1, 1, 1, 1, 1, 1, 1, 1, 1, 1, 1, 1, 1, 1, 1, 1, 1, 1, 1, 1, 1, 1, 1, 1, 1, 1, 1, 1, 1, 1, 1, 1, 1, 1, 1, 1, 1, 1, 1, 1, 1, 1, 1, 1, 1, 1, 1, 1, 1, 1, 1, 1, 1, 1, 1, 1, 1, 1, 1, 1, 1, 1, 1, 1, 1, 1, 1, 1, 1, 1, 1, 1, 1, 1, 1, 1, 1, 1, 1, 1, 1, 1, 1, 1, 1, 1, 1, 1, 1, 1, 1, 1, 1, 1, 1, 1, 1, 1, 1, 1, 1, 1, 1, 1, 1, 1, 1, 1, 1, 1, 1, 1, 1, 1, 1, 1, 1, 1, 1, 1, 1, 1, 1, 1, 1, 1, 1, 1, 1, 1, 1, 1, 1, 1, 1, 1, 1, 1, 1, 1, 1, 1, 1, 1, 1, 1, 1, 1, 1, 1, 1, 1, 1, 0, 1, 1, 0, 1, 1, 1, 1, 1, 1, 1, 1, 1, 1, 1, 1, 1, 1, 1, 1, 1, 1, 1, 1, 1, 0, 1, 0, 1, 1, 1, 1, 1, 1, 1, 1, 1, 1, 1, 1, 1, 1, 1, 1, 1, 1, 1, 1, 1, 1, 1, 1, 1, 1, 1, 1, 1, 1, 1, 1, 1, 1, 1, 1, 1, 1, 1, 1, 1, 1, 1, 1, 1, 1, 1, 1, 1, 1, 1, 1, 1, 1, 1, 1, 1, 1, 1, 1, 1, 1, 1, 1, 1, 1, 1, 1, 1, 1, 1, 1, 1, 1, 1, 1, 1, 1, 1, 1, 1, 1, 1, 1, 1, 1, 1, 1, 1, 1, 1, 1, 1, 1, 1, 1, 1, 1, 1, 1, 1, 1, 1, 1, 1, 1, 1, 1, 1, 1, 1, 1, 1, 1, 1, 1, 1, 1, 1, 1, 1, 1, 1, 1, 1, 1, 1, 1, 1, 1, 1, 1, 1, 1, 1, 1, 1, 1, 1, 1, 1, 1, 1, 1, 1, 1, 1, 1, 1, 1, 1, 1, 1, 1, 1, 1, 1, 1, 1, 1, 1, 1, 1, 1, 1, 1, 1, 1, 1, 1, 1, 1, 1, 1, 1, 1, 1, 1, 1, 1, 1, 1, 1, 1, 1, 1, 1, 1, 1, 1, 1, 1, 1, 1, 1, 1, 1, 1, 1, 1, 1, 1, 1, 1, 1, 1, 1, 1, 1, 1, 1, 1, 1, 1, 1, 1, 1, 1, 1, 1, 1, 1, 1, 1, 1, 1, 1, 1, 1, 1, 1, 1, 1, 1, 1, 1, 1, 1, 1, 1, 1, 1, 1, 1, 1, 1, 1, 1, 1, 1, 1, 1, 1, 1, 1, 1, 1, 1, 1, 1, 1, 1, 1, 1, 1, 1, 1, 1, 1, 1, 1, 1, 1, 1, 1, 1, 1, 1, 1, 1, 1, 1, 1, 1, 0, 0, 1, 1, 1, 1, 1, 1, 1, 1, 1, 1, 0, 1, 0, 1, 0, 0, 1, 1, 1, 1, 0, 1, 1, 1, 1, 1, 1, 1, 1, 1, 0, 1, 1, 1, 1, 0, 1, 1, 1, 1, 1, 1, 1, 1, 1, 1, 1, 1, 1, 1, 1, 1, 1, 1, 1, 1, 1, 1, 1, 1, 1, 1, 1, 1, 1, 1, 1, 1, 1, 1, 1, 1, 0, 1, 0, 1, 1, 1, 1, 1, 0, 1, 1, 0, 1, 1, 0, 1, 1, 1, 1, 1, 0, 1, 1, 1, 1, 1, 1, 1, 1])
_uv = me_cube.uv_layers.new(name='UVMap')
_uv.uv.foreach_set('vector', [0.5955, 0.3486, 0.5955, 0.3369, 0.5955, 0.3369, 0.5955, 0.3486, 0.5789, 0.3369, 0.5789, 0.3369, 0.5789, 0.3369, 0.5789, 0.3369, 0.5789, 0.3369, 0.5843, 0.3548, 0.5843, 0.3486, 0.5843, 0.3486, 0.5843, 0.3547, 0.5789, 0.3603, 0.5789, 0.3603, 0.5789, 0.3603, 0.5789, 0.3603, 0.5789, 0.3486, 0.5789, 0.3603, 0.5789, 0.3603, 0.5789, 0.3486, 0.6023, 0.3369, 0.6023, 0.3369, 0.6011, 0.3369, 0.5997, 0.3369, 0.5982, 0.3369, 0.5975, 0.3369, 0.5965, 0.3369, 0.5955, 0.3369, 0.5789, 0.3486, 0.5843, 0.3486, 0.5843, 0.3548, 0.5789, 0.3547, 0.5843, 0.3369, 0.5789, 0.3369, 0.5789, 0.3369, 0.5843, 0.3369, 0.6023, 0.3414, 0.6023, 0.3414, 0.6023, 0.3414, 0.6023, 0.3414, 0.5789, 0.3603, 0.5789, 0.3553, 0.5789, 0.3486, 0.5789, 0.3486, 0.5789, 0.3547, 0.5789, 0.3603, 0.5789, 0.3603, 0.5789, 0.3603, 0.5789, 0.3603, 0.5789, 0.3603, 0.5789, 0.3369, 0.5789, 0.3418, 0.5789, 0.3486, 0.5789, 0.3486, 0.5789, 0.3369, 0.6023, 0.3603, 0.5955, 0.3603, 0.5955, 0.3603, 0.6023, 0.3603, 0.6023, 0.3486, 0.6023, 0.3603, 0.6023, 0.3603, 0.6023, 0.3486, 0.5955, 0.3369, 0.6023, 0.3369, 0.6023, 0.3369, 0.5955, 0.3369, 0.5859, 0.3388, 0.5859, 0.3388, 0.5859, 0.3388, 0.5859, 0.3388, 0.5859, 0.3388, 0.5955, 0.3486, 0.5955, 0.3369, 0.5955, 0.3369, 0.5955, 0.3486, 0.6023, 0.3486, 0.6023, 0.3603, 0.6023, 0.3603, 0.6023, 0.3486, 0.5955, 0.3486, 0.5955, 0.3369, 0.5955, 0.3369, 0.5955, 0.3486, 0.5955, 0.3369, 0.6023, 0.3369, 0.6023, 0.3369, 0.5955, 0.3369, 0.5955, 0.3369, 0.6023, 0.3369, 0.6023, 0.3369, 0.5955, 0.3369, 0.5955, 0.3369, 0.6023, 0.3369, 0.6023, 0.3369, 0.5955, 0.3369, 0.6023, 0.3603, 0.5955, 0.3603, 0.5955, 0.3603, 0.6023, 0.3603, 0.6023, 0.3486, 0.6023, 0.3603, 0.6023, 0.3603, 0.6023, 0.3486, 0.6023, 0.3603, 0.5955, 0.3603, 0.5955, 0.3603, 0.6023, 0.3603, 0.6023, 0.3603, 0.5955, 0.3603, 0.5955, 0.3603, 0.6023, 0.3603, 0.6023, 0.3486, 0.6023, 0.3603, 0.6023, 0.3603, 0.6023, 0.3486, 0.5955, 0.3486, 0.5955, 0.3369, 0.5955, 0.3369, 0.5955, 0.3486, 0.5955, 0.3486, 0.5955, 0.3369, 0.5955, 0.3369, 0.5955, 0.3486, 0.6023, 0.3486, 0.6023, 0.3603, 0.6023, 0.3603, 0.6023, 0.3486, 0.5955, 0.3486, 0.5955, 0.3369, 0.5955, 0.3369, 0.5955, 0.3486, 0.5955, 0.3369, 0.6023, 0.3369, 0.6023, 0.3369, 0.5955, 0.3369, 0.5955, 0.3369, 0.6023, 0.3369, 0.6023, 0.3369, 0.5955, 0.3369, 0.6023, 0.3603, 0.5955, 0.3603, 0.5955, 0.3603, 0.6023, 0.3603, 0.6023, 0.3486, 0.6023, 0.3603, 0.6023, 0.3603, 0.6023, 0.3486, 0.5955, 0.3603, 0.5955, 0.3603, 0.6023, 0.3603, 0.6023, 0.3603, 0.6023, 0.3486, 0.6023, 0.3486, 0.6023, 0.3369, 0.6023, 0.3369, 0.6023, 0.3603, 0.5955, 0.3603, 0.5955, 0.3603, 0.599, 0.3603, 0.6023, 0.3603, 0.5955, 0.3369, 0.6023, 0.3369, 0.6023, 0.3369, 0.6005, 0.3369, 0.5955, 0.3369, 0.6023, 0.3369, 0.6023, 0.3369, 0.5955, 0.3369, 0.5955, 0.3369, 0.6023, 0.3486, 0.6023, 0.3603, 0.6023, 0.3603, 0.6023, 0.3486, 0.5955, 0.3486, 0.5955, 0.3369, 0.5955, 0.3369, 0.5955, 0.3486, 0.6023, 0.3369, 0.6023, 0.3486, 0.6023, 0.3603, 0.6012, 0.3572, 0.6012, 0.3518, 0.6011, 0.349, 0.6011, 0.3452, 0.6011, 0.3399, 0.6023, 0.3603, 0.599, 0.3603, 0.5993, 0.3575, 0.6012, 0.3572, 0.5967, 0.3393, 0.5967, 0.3414, 0.5967, 0.3452, 0.5967, 0.3477, 0.5967, 0.3502, 0.5966, 0.3535, 0.5966, 0.3555, 0.5966, 0.3578, 0.5955, 0.3603, 0.5955, 0.3486, 0.5955, 0.3369, 0.5967, 0.3393, 0.6011, 0.3399, 0.5967, 0.3414, 0.5955, 0.3486, 0.5955, 0.3486, 0.5955, 0.3603, 0.5955, 0.3603, 0.6005, 0.3369, 0.6023, 0.3369, 0.6011, 0.3399, 0.5967, 0.3452, 0.6011, 0.3452, 0.6011, 0.349, 0.5967, 0.3477, 0.5967, 0.3502, 0.6012, 0.3518, 0.6012, 0.3572, 0.5966, 0.3535, 0.5966, 0.3555, 0.5993, 0.3575, 0.5966, 0.3578, 0.599, 0.3603, 0.599, 0.3603, 0.5993, 0.3575, 0.5993, 0.3575, 0.5955, 0.3603, 0.5955, 0.3603, 0.599, 0.3603, 0.599, 0.3603, 0.5966, 0.3578, 0.5966, 0.3578, 0.5955, 0.3603, 0.5955, 0.3603, 0.5993, 0.3575, 0.5993, 0.3575, 0.5966, 0.3578, 0.5966, 0.3578, 0.5967, 0.3393, 0.5955, 0.3369, 0.5955, 0.3369, 0.5967, 0.3393, 0.5967, 0.3393, 0.5967, 0.3393, 0.6011, 0.3399, 0.6011, 0.3399, 0.5955, 0.3369, 0.5955, 0.3369, 0.5967, 0.3393, 0.5967, 0.3393, 0.6005, 0.3369, 0.6005, 0.3369, 0.5955, 0.3369, 0.5955, 0.3369, 0.6011, 0.3399, 0.6011, 0.3399, 0.6005, 0.3369, 0.6005, 0.3369, 0.6011, 0.349, 0.6012, 0.3518, 0.6012, 0.3518, 0.6011, 0.349, 0.6011, 0.3399, 0.6011, 0.3399, 0.5967, 0.3414, 0.5967, 0.3414, 0.6011, 0.3452, 0.6011, 0.3452, 0.6011, 0.3399, 0.6011, 0.3399, 0.5967, 0.3452, 0.5967, 0.3452, 0.6011, 0.3452, 0.6011, 0.3452, 0.5967, 0.3414, 0.5967, 0.3414, 0.5967, 0.3452, 0.5967, 0.3452, 0.5972, 0.3485, 0.6006, 0.3497, 0.6006, 0.3508, 0.5972, 0.3497, 0.6011, 0.349, 0.6011, 0.349, 0.5967, 0.3477, 0.5967, 0.3477, 0.6012, 0.3518, 0.6012, 0.3518, 0.6011, 0.349, 0.6011, 0.349, 0.5967, 0.3502, 0.5967, 0.3502, 0.6012, 0.3518, 0.6012, 0.3518, 0.5967, 0.3477, 0.5967, 0.3477, 0.5967, 0.3502, 0.5967, 0.3502, 0.5993, 0.3575, 0.5966, 0.3555, 0.5966, 0.3555, 0.5993, 0.3575, 0.6012, 0.3572, 0.6012, 0.3572, 0.5966, 0.3535, 0.5966, 0.3535, 0.5993, 0.3575, 0.5993, 0.3575, 0.6012, 0.3572, 0.6012, 0.3572, 0.5966, 0.3555, 0.5966, 0.3555, 0.5993, 0.3575, 0.5993, 0.3575, 0.5966, 0.3535, 0.5966, 0.3535, 0.5966, 0.3555, 0.5966, 0.3555, 0.599, 0.3603, 0.5955, 0.3603, 0.5955, 0.3603, 0.599, 0.3603, 0.5989, 0.3582, 0.5987, 0.3596, 0.5962, 0.3598, 0.5969, 0.3583, 0.5955, 0.3603, 0.5966, 0.3578, 0.5966, 0.3578, 0.5955, 0.3603, 0.5966, 0.3578, 0.5993, 0.3575, 0.5993, 0.3575, 0.5966, 0.3578, 0.6012, 0.3572, 0.5993, 0.3575, 0.5993, 0.3575, 0.6012, 0.3572, 0.5966, 0.3555, 0.5966, 0.3535, 0.5966, 0.3535, 0.5966, 0.3555, 0.5971, 0.3544, 0.6, 0.3567, 0.5991, 0.3568, 0.5971, 0.3553, 0.6011, 0.3399, 0.6011, 0.3452, 0.6011, 0.3452, 0.6011, 0.3399, 0.5973, 0.3424, 0.6005, 0.3417, 0.6005, 0.3436, 0.5973, 0.3439, 0.6011, 0.3452, 0.5967, 0.3452, 0.5967, 0.3452, 0.6011, 0.3452, 0.5967, 0.3452, 0.5967, 0.3414, 0.5967, 0.3414, 0.5967, 0.3452, 0.6005, 0.3417, 0.5973, 0.3424, 0.5967, 0.3414, 0.6011, 0.3399, 0.6005, 0.3436, 0.6005, 0.3417, 0.6011, 0.3399, 0.6011, 0.3452, 0.5973, 0.3439, 0.6005, 0.3436, 0.6011, 0.3452, 0.5967, 0.3452, 0.5973, 0.3424, 0.5973, 0.3439, 0.5967, 0.3452, 0.5967, 0.3414, 0.5967, 0.3414, 0.6011, 0.3399, 0.6011, 0.3399, 0.5967, 0.3414, 0.5967, 0.3477, 0.6011, 0.349, 0.6011, 0.349, 0.5967, 0.3477, 0.5967, 0.3502, 0.5967, 0.3477, 0.5967, 0.3477, 0.5967, 0.3502, 0.6005, 0.3369, 0.6011, 0.3399, 0.6011, 0.3399, 0.6005, 0.3369, 0.5972, 0.3497, 0.6006, 0.3508, 0.6012, 0.3518, 0.5967, 0.3502, 0.6006, 0.3497, 0.5972, 0.3485, 0.5967, 0.3477, 0.6011, 0.349, 0.6006, 0.3508, 0.6006, 0.3497, 0.6011, 0.349, 0.6012, 0.3518, 0.5972, 0.3485, 0.5972, 0.3497, 0.5967, 0.3502, 0.5967, 0.3477, 0.6012, 0.3518, 0.5967, 0.3502, 0.5967, 0.3502, 0.6012, 0.3518, 0.6011, 0.3399, 0.5967, 0.3393, 0.5967, 0.3393, 0.6011, 0.3399, 0.6005, 0.3391, 0.5969, 0.3387, 0.5963, 0.3375, 0.6002, 0.3376, 0.5969, 0.3387, 0.6005, 0.3391, 0.6011, 0.3399, 0.5967, 0.3393, 0.6002, 0.3376, 0.5963, 0.3375, 0.5955, 0.3369, 0.6005, 0.3369, 0.5963, 0.3375, 0.5969, 0.3387, 0.5967, 0.3393, 0.5955, 0.3369, 0.6005, 0.3391, 0.6002, 0.3376, 0.6005, 0.3369, 0.6011, 0.3399, 0.5955, 0.3369, 0.6005, 0.3369, 0.6005, 0.3369, 0.5955, 0.3369, 0.6, 0.3567, 0.5971, 0.3544, 0.5966, 0.3535, 0.6012, 0.3572, 0.5991, 0.3568, 0.6, 0.3567, 0.6012, 0.3572, 0.5993, 0.3575, 0.5971, 0.3553, 0.5991, 0.3568, 0.5993, 0.3575, 0.5966, 0.3555, 0.5971, 0.3544, 0.5971, 0.3553, 0.5966, 0.3555, 0.5966, 0.3535, 0.5966, 0.3535, 0.6012, 0.3572, 0.6012, 0.3572, 0.5966, 0.3535, 0.5987, 0.3596, 0.5989, 0.3582, 0.5993, 0.3575, 0.599, 0.3603, 0.5962, 0.3598, 0.5987, 0.3596, 0.599, 0.3603, 0.5955, 0.3603, 0.5969, 0.3583, 0.5962, 0.3598, 0.5955, 0.3603, 0.5966, 0.3578, 0.5989, 0.3582, 0.5969, 0.3583, 0.5966, 0.3578, 0.5993, 0.3575, 0.5993, 0.3575, 0.599, 0.3603, 0.599, 0.3603, 0.5993, 0.3575, 0.5789, 0.3369, 0.5789, 0.3369, 0.5789, 0.3369, 0.5789, 0.3369, 0.5859, 0.3388, 0.5859, 0.3388, 0.5859, 0.3388, 0.5859, 0.3388, 0.5789, 0.3369, 0.5789, 0.3369, 0.5789, 0.3369, 0.5789, 0.3369, 0.5789, 0.3369, 0.5789, 0.3369, 0.5789, 0.3369, 0.5789, 0.3369, 0.5789, 0.3369, 0.5789, 0.3486, 0.5789, 0.3603, 0.5789, 0.3603, 0.5789, 0.3486, 0.5789, 0.3603, 0.5789, 0.3603, 0.5789, 0.3603, 0.5789, 0.3603, 0.5859, 0.3388, 0.5859, 0.3388, 0.5859, 0.3388, 0.5859, 0.3388, 0.5789, 0.3603, 0.5789, 0.3603, 0.5789, 0.3603, 0.5789, 0.3603, 0.5789, 0.3486, 0.5789, 0.3603, 0.5789, 0.3603, 0.5789, 0.3486, 0.5789, 0.3603, 0.5789, 0.3603, 0.5789, 0.3603, 0.5789, 0.3603, 0.5859, 0.3388, 0.5859, 0.3388, 0.5859, 0.3388, 0.5859, 0.3388, 0.5789, 0.3369, 0.5789, 0.3369, 0.5789, 0.3369, 0.5789, 0.3369, 0.5859, 0.3388, 0.5859, 0.3388, 0.5859, 0.3388, 0.5859, 0.3388, 0.5789, 0.3369, 0.5789, 0.3369, 0.5789, 0.3369, 0.5789, 0.3369, 0.5789, 0.3486, 0.5789, 0.3603, 0.5789, 0.3603, 0.5789, 0.3486, 0.5789, 0.3486, 0.5789, 0.3603, 0.5789, 0.3603, 0.5789, 0.3486, 0.5789, 0.3486, 0.5789, 0.3603, 0.5789, 0.3603, 0.5789, 0.3486, 0.5789, 0.3603, 0.5789, 0.3603, 0.5789, 0.3603, 0.5789, 0.3603, 0.5859, 0.3388, 0.5859, 0.3388, 0.5859, 0.3388, 0.5859, 0.3388, 0.5789, 0.3603, 0.5789, 0.3603, 0.5789, 0.3603, 0.5789, 0.3603, 0.5789, 0.3603, 0.5789, 0.3603, 0.5789, 0.3603, 0.5789, 0.3603, 0.5859, 0.3388, 0.5859, 0.3388, 0.5859, 0.3388, 0.5859, 0.3388, 0.5789, 0.3369, 0.5789, 0.3369, 0.5789, 0.3369, 0.5789, 0.3369, 0.5789, 0.3369, 0.5789, 0.3369, 0.5789, 0.3369, 0.5789, 0.3369, 0.5859, 0.3388, 0.5859, 0.3388, 0.5859, 0.3388, 0.5859, 0.3388, 0.5789, 0.3369, 0.5789, 0.3369, 0.5789, 0.3369, 0.5789, 0.3369, 0.5789, 0.3486, 0.5789, 0.3603, 0.5789, 0.3603, 0.5789, 0.3486, 0.5789, 0.3603, 0.5789, 0.3603, 0.5789, 0.3603, 0.5789, 0.3603, 0.5789, 0.3486, 0.5789, 0.3603, 0.5789, 0.3603, 0.5789, 0.3486, 0.5789, 0.3603, 0.5789, 0.3603, 0.5789, 0.3603, 0.5789, 0.3603, 0.5859, 0.3388, 0.5859, 0.3388, 0.5859, 0.3388, 0.5859, 0.3388, 0.5789, 0.3369, 0.5789, 0.3369, 0.5789, 0.3369, 0.5789, 0.3369, 0.5859, 0.3388, 0.5859, 0.3388, 0.5859, 0.3388, 0.5859, 0.3388, 0.5789, 0.3369, 0.5789, 0.3369, 0.5789, 0.3369, 0.5789, 0.3369, 0.5789, 0.3486, 0.5789, 0.3603, 0.5789, 0.3603, 0.5789, 0.3486, 0.5789, 0.3486, 0.5789, 0.3603, 0.5789, 0.3603, 0.5789, 0.3486, 0.5789, 0.3486, 0.5789, 0.3603, 0.5789, 0.3603, 0.5789, 0.3486, 0.5789, 0.3603, 0.5789, 0.3603, 0.5789, 0.3603, 0.5789, 0.3603, 0.5859, 0.3388, 0.5859, 0.3388, 0.5859, 0.3388, 0.5859, 0.3388, 0.5859, 0.3388, 0.5859, 0.3388, 0.5859, 0.3388, 0.5859, 0.3388, 0.5789, 0.3369, 0.5789, 0.3369, 0.5789, 0.3369, 0.5789, 0.3369, 0.5789, 0.3369, 0.5789, 0.3369, 0.5789, 0.3369, 0.5789, 0.3369, 0.5789, 0.3369, 0.5789, 0.3369, 0.5789, 0.3369, 0.5789, 0.3369, 0.5789, 0.3369, 0.5789, 0.3369, 0.5789, 0.3369, 0.5789, 0.3369, 0.5789, 0.3369, 0.5789, 0.3369, 0.5789, 0.3369, 0.5789, 0.3369, 0.5789, 0.3369, 0.5789, 0.3369, 0.5789, 0.3369, 0.5789, 0.3369, 0.5789, 0.3369, 0.5789, 0.3369, 0.5789, 0.3369, 0.5789, 0.3369, 0.5789, 0.3603, 0.5789, 0.3603, 0.5789, 0.3603, 0.5789, 0.3603, 0.5789, 0.3603, 0.5789, 0.3603, 0.5789, 0.3603, 0.5789, 0.3603, 0.5859, 0.3388, 0.5859, 0.3388, 0.5859, 0.3388, 0.5859, 0.3388, 0.5789, 0.3603, 0.5789, 0.3603, 0.5789, 0.3603, 0.5789, 0.3603, 0.6023, 0.3486, 0.6023, 0.3486, 0.6023, 0.3391, 0.6023, 0.3414, 0.6023, 0.3414, 0.6023, 0.3414, 0.6023, 0.3391, 0.6023, 0.3369, 0.6023, 0.3369, 0.6023, 0.3369, 0.6023, 0.3369, 0.6023, 0.3369, 0.6023, 0.3558, 0.6023, 0.3558, 0.6023, 0.3591, 0.6023, 0.3603, 0.6023, 0.3581, 0.5866, 0.3263, 0.5897, 0.326, 0.5888, 0.3481, 0.586, 0.3482, 0.0, 0.0, 0.0, 0.0, 0.0, 0.0, 0.0, 0.0, 0.5908, 0.349, 0.5927, 0.3489, 0.593, 0.3549, 0.5908, 0.355, 0.518, 0.8645, 0.5219, 0.8606, 0.5241, 0.876, 0.5202, 0.8813, 0.625, 0.375, 0.625, 0.2982, 0.625, 0.2982, 0.625, 0.375, 0.5803, 0.3306, 0.5841, 0.3258, 0.586, 0.3475, 0.5831, 0.3526, 0.6023, 0.3414, 0.6023, 0.3414, 0.6023, 0.3414, 0.6023, 0.3414, 0.5859, 0.3388, 0.5859, 0.3388, 0.5859, 0.3388, 0.5859, 0.3388, 0.6023, 0.3603, 0.6023, 0.3591, 0.6023, 0.3603, 0.5574, 0.9802, 0.5703, 0.9736, 0.5736, 0.9749, 0.5678, 0.9839, 0.5694, 0.9517, 0.5699, 0.9627, 0.5519, 0.9673, 0.5502, 0.9559, 0.5711, 0.9669, 0.571, 0.9702, 0.5647, 0.9707, 0.564, 0.967, 0.5727, 0.9517, 0.5513, 0.968, 0.5022, 0.961, 0.556, 0.9584, 0.5598, 0.9649, 0.5498, 0.9649, 0.5456, 0.9578, 0.5053, 0.975, 0.5513, 0.968, 0.506, 0.9751, 0.5699, 0.9627, 0.5703, 0.9736, 0.5574, 0.9802, 0.5519, 0.9673, 0.5468, 0.9058, 0.5487, 0.9086, 0.5378, 0.9063, 0.5373, 0.8999, 0.5749, 0.9355, 0.5776, 0.9517, 0.5022, 0.961, 0.5017, 0.939, 0.5294, 0.9408, 0.5548, 0.9398, 0.5709, 0.9319, 0.57, 0.9595, 0.571, 0.9637, 0.5634, 0.9634, 0.5622, 0.9627, 0.5636, 0.9605, 0.5534, 0.9447, 0.5694, 0.9517, 0.5502, 0.9559, 0.526, 0.9609, 0.5321, 0.9746, 0.5044, 0.9743, 0.4979, 0.9602, 0.5321, 0.9746, 0.5418, 0.9891, 0.5146, 0.9925, 0.5044, 0.9743, 0.4793, 0.946, 0.5041, 0.9399, 0.5092, 0.9959, 0.5331, 0.9874, 0.5179, 0.9874, 0.5179, 0.9571, 0.5238, 0.9571, 0.5331, 0.9697, 0.6023, 0.3558, 0.6023, 0.3486, 0.6023, 0.3486, 0.6023, 0.3558, 0.6023, 0.3391, 0.6023, 0.3486, 0.6023, 0.3486, 0.6023, 0.3369, 0.0, 0.0, 0.0, 0.0, 0.0, 0.0, 0.0, 0.0, 0.6023, 0.3486, 0.6023, 0.3581, 0.6023, 0.3603, 0.6023, 0.3486, 0.625, 0.4518, 0.625, 0.375, 0.625, 0.375, 0.625, 0.4518, 0.6023, 0.3558, 0.6023, 0.3486, 0.6023, 0.3486, 0.6023, 0.3558, 0.5859, 0.3388, 0.5859, 0.3388, 0.5859, 0.3388, 0.5859, 0.3388, 0.6023, 0.3558, 0.6023, 0.3581, 0.6023, 0.3486, 0.6023, 0.3486, 0.6023, 0.3369, 0.6023, 0.3486, 0.6023, 0.3486, 0.6023, 0.3369, 0.6023, 0.3603, 0.6023, 0.3603, 0.6023, 0.3486, 0.6023, 0.3486, 0.6023, 0.3369, 0.6023, 0.3486, 0.6023, 0.3486, 0.6023, 0.3369, 0.6023, 0.3369, 0.6023, 0.3486, 0.6023, 0.3486, 0.6023, 0.3369, 0.6023, 0.3369, 0.6023, 0.3486, 0.6023, 0.3486, 0.6023, 0.3369, 0.6023, 0.3369, 0.6023, 0.3486, 0.6023, 0.3486, 0.6023, 0.3369, 0.6023, 0.3369, 0.6023, 0.3486, 0.6023, 0.3486, 0.6023, 0.3369, 0.6023, 0.3369, 0.6023, 0.3486, 0.6023, 0.3486, 0.6023, 0.3369, 0.5859, 0.3388, 0.5859, 0.3388, 0.5859, 0.3388, 0.5859, 0.3388, 0.5789, 0.3369, 0.5789, 0.3486, 0.5789, 0.3486, 0.5789, 0.3369, 0.5789, 0.3369, 0.5789, 0.3486, 0.5789, 0.3486, 0.5789, 0.3369, 0.5789, 0.3369, 0.5789, 0.3486, 0.5789, 0.3486, 0.5789, 0.3369, 0.5859, 0.3388, 0.5859, 0.3388, 0.5859, 0.3388, 0.5859, 0.3388, 0.5859, 0.3388, 0.5859, 0.3388, 0.5859, 0.3388, 0.5859, 0.3388, 0.5789, 0.3369, 0.5789, 0.3486, 0.5789, 0.3486, 0.5789, 0.3369, 0.5789, 0.3369, 0.5789, 0.3486, 0.5789, 0.3486, 0.5789, 0.3369, 0.5859, 0.3388, 0.5859, 0.3388, 0.5859, 0.3388, 0.5859, 0.3388, 0.5859, 0.3388, 0.5859, 0.3388, 0.5859, 0.3388, 0.5859, 0.3388, 0.5859, 0.3388, 0.5859, 0.3388, 0.5859, 0.3388, 0.5859, 0.3388, 0.5789, 0.3369, 0.5789, 0.3486, 0.5789, 0.3486, 0.5789, 0.3369, 0.5789, 0.3369, 0.5789, 0.3486, 0.5789, 0.3486, 0.5789, 0.3369, 0.5789, 0.3369, 0.5789, 0.3486, 0.5789, 0.3486, 0.5789, 0.3369, 0.5859, 0.3388, 0.5859, 0.3388, 0.5859, 0.3388, 0.5859, 0.3388, 0.5859, 0.3388, 0.5859, 0.3388, 0.5859, 0.3388, 0.5859, 0.3388, 0.5789, 0.3369, 0.5789, 0.3486, 0.5789, 0.3486, 0.5789, 0.3369, 0.5859, 0.3388, 0.5859, 0.3388, 0.5859, 0.3388, 0.5859, 0.3388, 0.5789, 0.3369, 0.5789, 0.3486, 0.5789, 0.3486, 0.5789, 0.3369, 0.5789, 0.3603, 0.5789, 0.3369, 0.5789, 0.3369, 0.5822, 0.3501, 0.5955, 0.3369, 0.5955, 0.3369, 0.5955, 0.3486, 0.5955, 0.3486, 0.5955, 0.3603, 0.5955, 0.3486, 0.5955, 0.3486, 0.5955, 0.3603, 0.5955, 0.3603, 0.5955, 0.3486, 0.5955, 0.3486, 0.5955, 0.3603, 0.5955, 0.3603, 0.5955, 0.3486, 0.5955, 0.3486, 0.5955, 0.3603, 0.5955, 0.3603, 0.5955, 0.3486, 0.5955, 0.3486, 0.5955, 0.3603, 0.5955, 0.3603, 0.5955, 0.3486, 0.5955, 0.3486, 0.5955, 0.3603, 0.5955, 0.3603, 0.5955, 0.3486, 0.5955, 0.3486, 0.5955, 0.3603, 0.5789, 0.3369, 0.5789, 0.3486, 0.5789, 0.3486, 0.5789, 0.3369, 0.5789, 0.3369, 0.5789, 0.3369, 0.5789, 0.3369, 0.5789, 0.3369, 0.5789, 0.3369, 0.5789, 0.3369, 0.5843, 0.3369, 0.5843, 0.3486, 0.5789, 0.3486, 0.5789, 0.3369, 0.5789, 0.3369, 0.5789, 0.3369, 0.5789, 0.3369, 0.5789, 0.3369, 0.5859, 0.3388, 0.5859, 0.3388, 0.5859, 0.3388, 0.5859, 0.3388, 0.5513, 0.968, 0.5053, 0.975, 0.5022, 0.961, 0.5415, 0.9077, 0.5401, 0.9026, 0.5472, 0.9072, 0.6023, 0.3603, 0.6023, 0.3603, 0.5955, 0.3603, 0.6006, 0.3603, 0.601, 0.3603, 0.6013, 0.3603, 0.6015, 0.3603, 0.6023, 0.3603, 0.6023, 0.3603, 0.6023, 0.3369, 0.6023, 0.3369, 0.6015, 0.3603, 0.6013, 0.3603, 0.6015, 0.3603, 0.6023, 0.3369, 0.6023, 0.3369, 0.5859, 0.3388, 0.6015, 0.3603, 0.5859, 0.3388, 0.6023, 0.3603, 0.5843, 0.3369, 0.5843, 0.3369, 0.5843, 0.3369, 0.5843, 0.3369, 0.5843, 0.3537, 0.5843, 0.3486, 0.5843, 0.3486, 0.5843, 0.3525, 0.5859, 0.3388, 0.5859, 0.3388, 0.5859, 0.3388, 0.5859, 0.3388, 0.5843, 0.3547, 0.5843, 0.3486, 0.5843, 0.3486, 0.5843, 0.3537, 0.5843, 0.3486, 0.5843, 0.3369, 0.5843, 0.3369, 0.5843, 0.3486, 0.5843, 0.3603, 0.5843, 0.3603, 0.5843, 0.3603, 0.5843, 0.3603, 0.5843, 0.3486, 0.5843, 0.3369, 0.5843, 0.3369, 0.5843, 0.3486, 0.5843, 0.3603, 0.5843, 0.3603, 0.5843, 0.3603, 0.5843, 0.3603, 0.5843, 0.3486, 0.5843, 0.3369, 0.5843, 0.3369, 0.5843, 0.3486, 0.5843, 0.3369, 0.5843, 0.3369, 0.5843, 0.3369, 0.5843, 0.3369, 0.5859, 0.3388, 0.5859, 0.3388, 0.5859, 0.3388, 0.5859, 0.3388, 0.5843, 0.3369, 0.5843, 0.3369, 0.5843, 0.3369, 0.5843, 0.3369, 0.5859, 0.3388, 0.5859, 0.3388, 0.5859, 0.3388, 0.5859, 0.3388, 0.5843, 0.3603, 0.5843, 0.3525, 0.5843, 0.3486, 0.5843, 0.3369, 0.5843, 0.3369, 0.5843, 0.3603, 0.5843, 0.3603, 0.5843, 0.3603, 0.5843, 0.3603, 0.5843, 0.3603, 0.5789, 0.3547, 0.578, 0.3609, 0.5789, 0.3603, 0.5843, 0.3603, 0.5789, 0.3603, 0.5789, 0.3547, 0.5843, 0.3548, 0.5843, 0.3548, 0.5843, 0.3547, 0.5843, 0.3603, 0.5843, 0.3603, 0.5843, 0.3547, 0.5843, 0.3537, 0.5843, 0.3603, 0.5843, 0.3603, 0.5843, 0.3537, 0.5843, 0.3525, 0.5843, 0.3603, 0.5843, 0.3603, 0.5789, 0.3603, 0.5843, 0.3603, 0.5843, 0.3603, 0.5789, 0.3603, 0.5864, 0.3486, 0.5886, 0.3486, 0.5886, 0.3603, 0.5864, 0.3603, 0.5859, 0.3388, 0.5859, 0.3388, 0.5859, 0.3388, 0.5859, 0.3388, 0.5859, 0.3388, 0.5886, 0.3369, 0.5864, 0.3369, 0.5886, 0.3369, 0.5886, 0.3603, 0.5905, 0.3603, 0.5886, 0.3603, 0.5955, 0.3369, 0.593, 0.3369, 0.5949, 0.3369, 0.5955, 0.3369, 0.5886, 0.3603, 0.5886, 0.3603, 0.5883, 0.3603, 0.5864, 0.3603, 0.5864, 0.3369, 0.5886, 0.3369, 0.5886, 0.3486, 0.5864, 0.3486, 0.5955, 0.3603, 0.5962, 0.3603, 0.5974, 0.3603, 0.598, 0.3603, 0.599, 0.3603, 0.5996, 0.3603, 0.601, 0.3603, 0.6006, 0.3603, 0.5955, 0.3603, 0.5864, 0.3603, 0.5866, 0.3603, 0.5868, 0.3603, 0.5864, 0.3603, 0.5864, 0.3603, 0.5942, 0.3603, 0.5955, 0.3603, 0.5955, 0.3603, 0.5955, 0.3603, 0.5886, 0.3603, 0.5897, 0.3603, 0.5915, 0.3603, 0.593, 0.3603, 0.5906, 0.3603, 0.5943, 0.3603, 0.5955, 0.3603, 0.5955, 0.3603, 0.5955, 0.3603, 0.5964, 0.3603, 0.5974, 0.3603, 0.5955, 0.3603, 0.5968, 0.3603, 0.5978, 0.3603, 0.5991, 0.3603, 0.5976, 0.3603, 0.5986, 0.3603, 0.6003, 0.3603, 0.6015, 0.3603, 0.6002, 0.3603, 0.5996, 0.3603, 0.6013, 0.3603, 0.601, 0.3603, 0.5942, 0.3603, 0.5955, 0.3603, 0.5864, 0.3603, 0.5868, 0.3603, 0.5884, 0.3603, 0.5894, 0.3603, 0.5917, 0.3603, 0.5933, 0.3603, 0.5907, 0.3603, 0.5884, 0.3603, 0.5868, 0.3603, 0.5886, 0.3603, 0.5918, 0.3603, 0.5941, 0.3603, 0.5955, 0.3603, 0.5945, 0.3603, 0.5934, 0.3603, 0.5955, 0.3369, 0.5949, 0.3369, 0.5945, 0.3369, 0.5939, 0.3369, 0.5933, 0.3369, 0.5928, 0.3369, 0.5939, 0.3369, 0.5955, 0.3369, 0.5886, 0.3369, 0.5928, 0.3369, 0.5933, 0.3369, 0.59, 0.3369, 0.5901, 0.3369, 0.5886, 0.3369, 0.5913, 0.3369, 0.5906, 0.3369, 0.5914, 0.3369, 0.5939, 0.3369, 0.5945, 0.3369, 0.5919, 0.3369, 0.5928, 0.3369, 0.6023, 0.3369, 0.6011, 0.3369, 0.5998, 0.3369, 0.601, 0.3369, 0.6023, 0.3369, 0.601, 0.3369, 0.6023, 0.3369, 0.6023, 0.3369, 0.601, 0.3369, 0.6005, 0.3369, 0.5996, 0.3369, 0.5989, 0.3369, 0.598, 0.3369, 0.5973, 0.3369, 0.5964, 0.3369, 0.5958, 0.3369, 0.5955, 0.3369, 0.5955, 0.3369, 0.6023, 0.3369, 0.5955, 0.3369, 0.5958, 0.3369, 0.5955, 0.3369, 0.5955, 0.3369, 0.5964, 0.3369, 0.5973, 0.3369, 0.5974, 0.3369, 0.598, 0.3369, 0.5989, 0.3369, 0.5985, 0.3369, 0.5997, 0.3369, 0.5982, 0.3369, 0.601, 0.3369, 0.6023, 0.3369, 0.6013, 0.3603, 0.5996, 0.3603, 0.601, 0.3369, 0.5998, 0.3369, 0.5996, 0.3369, 0.6005, 0.3369, 0.5955, 0.3369, 0.5937, 0.3369, 0.593, 0.3369, 0.5955, 0.3369, 0.5945, 0.3369, 0.5944, 0.3369, 0.5955, 0.3369, 0.5955, 0.3369, 0.5973, 0.3369, 0.5963, 0.3369, 0.5975, 0.3369, 0.5965, 0.3369, 0.5859, 0.3388, 0.5859, 0.3388, 0.5859, 0.3388, 0.5859, 0.3388, 0.5901, 0.3369, 0.5905, 0.3603, 0.5886, 0.3603, 0.5886, 0.3486, 0.5886, 0.3369, 0.5864, 0.3603, 0.5886, 0.3603, 0.5864, 0.3603, 0.5964, 0.3603, 0.5965, 0.3369, 0.5975, 0.3369, 0.5974, 0.3603, 0.598, 0.3603, 0.5986, 0.3603, 0.6002, 0.3603, 0.599, 0.3603, 0.5962, 0.3603, 0.5968, 0.3603, 0.5976, 0.3603, 0.5974, 0.3603, 0.5942, 0.3603, 0.5943, 0.3603, 0.5955, 0.3603, 0.5955, 0.3603, 0.5917, 0.3603, 0.5918, 0.3603, 0.5934, 0.3603, 0.5933, 0.3603, 0.5907, 0.3603, 0.5886, 0.3603, 0.5906, 0.3603, 0.5864, 0.3603, 0.5883, 0.3603, 0.5866, 0.3603, 0.5864, 0.3603, 0.5991, 0.3603, 0.5978, 0.3603, 0.5982, 0.3369, 0.5997, 0.3369, 0.6003, 0.3603, 0.6011, 0.3369, 0.6023, 0.3369, 0.6015, 0.3603, 0.5864, 0.3486, 0.5864, 0.3603, 0.5886, 0.3603, 0.5886, 0.3486, 0.5859, 0.3388, 0.5859, 0.3388, 0.5859, 0.3388, 0.5859, 0.3388, 0.5859, 0.3388, 0.5886, 0.3369, 0.5886, 0.3369, 0.5864, 0.3369, 0.5886, 0.3603, 0.5886, 0.3603, 0.5905, 0.3603, 0.5955, 0.3369, 0.5955, 0.3369, 0.5949, 0.3369, 0.593, 0.3369, 0.5886, 0.3603, 0.5864, 0.3603, 0.5883, 0.3603, 0.5886, 0.3603, 0.5864, 0.3369, 0.5864, 0.3486, 0.5886, 0.3486, 0.5886, 0.3369, 0.5955, 0.3603, 0.5955, 0.3603, 0.6006, 0.3603, 0.601, 0.3603, 0.5996, 0.3603, 0.599, 0.3603, 0.598, 0.3603, 0.5974, 0.3603, 0.5962, 0.3603, 0.5864, 0.3603, 0.5864, 0.3603, 0.5864, 0.3603, 0.5868, 0.3603, 0.5866, 0.3603, 0.5942, 0.3603, 0.5955, 0.3603, 0.5955, 0.3603, 0.5955, 0.3603, 0.5886, 0.3603, 0.5906, 0.3603, 0.593, 0.3603, 0.5915, 0.3603, 0.5897, 0.3603, 0.5943, 0.3603, 0.5955, 0.3603, 0.5955, 0.3603, 0.5955, 0.3603, 0.5955, 0.3603, 0.5974, 0.3603, 0.5964, 0.3603, 0.5968, 0.3603, 0.5976, 0.3603, 0.5991, 0.3603, 0.5978, 0.3603, 0.5986, 0.3603, 0.6002, 0.3603, 0.6015, 0.3603, 0.6003, 0.3603, 0.5996, 0.3603, 0.601, 0.3603, 0.6013, 0.3603, 0.5942, 0.3603, 0.5933, 0.3603, 0.5917, 0.3603, 0.5894, 0.3603, 0.5884, 0.3603, 0.5868, 0.3603, 0.5864, 0.3603, 0.5955, 0.3603, 0.5907, 0.3603, 0.5886, 0.3603, 0.5868, 0.3603, 0.5884, 0.3603, 0.5918, 0.3603, 0.5934, 0.3603, 0.5945, 0.3603, 0.5955, 0.3603, 0.5941, 0.3603, 0.5955, 0.3369, 0.5955, 0.3369, 0.5939, 0.3369, 0.5928, 0.3369, 0.5933, 0.3369, 0.5939, 0.3369, 0.5945, 0.3369, 0.5949, 0.3369, 0.5886, 0.3369, 0.5886, 0.3369, 0.5901, 0.3369, 0.59, 0.3369, 0.5933, 0.3369, 0.5928, 0.3369, 0.5913, 0.3369, 0.5928, 0.3369, 0.5919, 0.3369, 0.5945, 0.3369, 0.5939, 0.3369, 0.5914, 0.3369, 0.5906, 0.3369, 0.6023, 0.3369, 0.601, 0.3369, 0.5998, 0.3369, 0.6011, 0.3369, 0.6023, 0.3369, 0.6023, 0.3369, 0.601, 0.3369, 0.6023, 0.3369, 0.6023, 0.3369, 0.5955, 0.3369, 0.5955, 0.3369, 0.5958, 0.3369, 0.5964, 0.3369, 0.5973, 0.3369, 0.598, 0.3369, 0.5989, 0.3369, 0.5996, 0.3369, 0.6005, 0.3369, 0.601, 0.3369, 0.5955, 0.3369, 0.5955, 0.3369, 0.5958, 0.3369, 0.5955, 0.3369, 0.5973, 0.3369, 0.5964, 0.3369, 0.5974, 0.3369, 0.5982, 0.3369, 0.5997, 0.3369, 0.5985, 0.3369, 0.5989, 0.3369, 0.598, 0.3369, 0.601, 0.3369, 0.5996, 0.3603, 0.6013, 0.3603, 0.6023, 0.3369, 0.601, 0.3369, 0.6005, 0.3369, 0.5996, 0.3369, 0.5998, 0.3369, 0.5955, 0.3369, 0.5944, 0.3369, 0.5945, 0.3369, 0.5955, 0.3369, 0.593, 0.3369, 0.5937, 0.3369, 0.5955, 0.3369, 0.5965, 0.3369, 0.5975, 0.3369, 0.5963, 0.3369, 0.5973, 0.3369, 0.5955, 0.3369, 0.5859, 0.3388, 0.5859, 0.3388, 0.5859, 0.3388, 0.5859, 0.3388, 0.5901, 0.3369, 0.5886, 0.3369, 0.5886, 0.3486, 0.5886, 0.3603, 0.5905, 0.3603, 0.5864, 0.3603, 0.5864, 0.3603, 0.5886, 0.3603, 0.5964, 0.3603, 0.5965, 0.3369, 0.5975, 0.3369, 0.5974, 0.3603, 0.598, 0.3603, 0.599, 0.3603, 0.6002, 0.3603, 0.5986, 0.3603, 0.5962, 0.3603, 0.5974, 0.3603, 0.5976, 0.3603, 0.5968, 0.3603, 0.5942, 0.3603, 0.5955, 0.3603, 0.5955, 0.3603, 0.5943, 0.3603, 0.5917, 0.3603, 0.5933, 0.3603, 0.5934, 0.3603, 0.5918, 0.3603, 0.5907, 0.3603, 0.5906, 0.3603, 0.5886, 0.3603, 0.5864, 0.3603, 0.5864, 0.3603, 0.5866, 0.3603, 0.5883, 0.3603, 0.5991, 0.3603, 0.5997, 0.3369, 0.5982, 0.3369, 0.5978, 0.3603, 0.6003, 0.3603, 0.6015, 0.3603, 0.6023, 0.3369, 0.6011, 0.3369, 0.6023, 0.3369, 0.5955, 0.3369, 0.5955, 0.3369, 0.6023, 0.3369, 0.5859, 0.3388, 0.5859, 0.3388, 0.5859, 0.3388, 0.5859, 0.3388, 0.5864, 0.3486, 0.5864, 0.3603, 0.5864, 0.3603, 0.5864, 0.3486, 0.5955, 0.3603, 0.6006, 0.3603, 0.6006, 0.3603, 0.5955, 0.3603, 0.5864, 0.3603, 0.5864, 0.3603, 0.5864, 0.3603, 0.5864, 0.3603, 0.5864, 0.3603, 0.5955, 0.3603, 0.5955, 0.3603, 0.5864, 0.3603, 0.5886, 0.3603, 0.5868, 0.3603, 0.5868, 0.3603, 0.5886, 0.3603, 0.5864, 0.3603, 0.5864, 0.3603, 0.5864, 0.3603, 0.5864, 0.3603, 0.5955, 0.3603, 0.5955, 0.3603, 0.5955, 0.3603, 0.5955, 0.3603, 0.5864, 0.3603, 0.5864, 0.3603, 0.5864, 0.3603, 0.5864, 0.3603, 0.5859, 0.3388, 0.5859, 0.3388, 0.5859, 0.3388, 0.5859, 0.3388, 0.5864, 0.3369, 0.5864, 0.3486, 0.5864, 0.3486, 0.5864, 0.3369, 0.5864, 0.3603, 0.5864, 0.3603, 0.5864, 0.3603, 0.5864, 0.3603, 0.5962, 0.3603, 0.5955, 0.3603, 0.5955, 0.3603, 0.5962, 0.3603, 0.6006, 0.3603, 0.601, 0.3603, 0.601, 0.3603, 0.6006, 0.3603, 0.5894, 0.3603, 0.5884, 0.3603, 0.5884, 0.3603, 0.5894, 0.3603, 0.5955, 0.3603, 0.5955, 0.3603, 0.5955, 0.3603, 0.5955, 0.3603, 0.601, 0.3603, 0.6013, 0.3603, 0.6013, 0.3603, 0.601, 0.3603, 0.5996, 0.3603, 0.599, 0.3603, 0.599, 0.3603, 0.5996, 0.3603, 0.598, 0.3603, 0.5974, 0.3603, 0.5974, 0.3603, 0.598, 0.3603, 0.5868, 0.3603, 0.5866, 0.3603, 0.5866, 0.3603, 0.5868, 0.3603, 0.5943, 0.3603, 0.5942, 0.3603, 0.5942, 0.3603, 0.5943, 0.3603, 0.5955, 0.3603, 0.5943, 0.3603, 0.5943, 0.3603, 0.5955, 0.3603, 0.5933, 0.3603, 0.5934, 0.3603, 0.5934, 0.3603, 0.5933, 0.3603, 0.5934, 0.3603, 0.5945, 0.3603, 0.5945, 0.3603, 0.5934, 0.3603, 0.5918, 0.3603, 0.5917, 0.3603, 0.5917, 0.3603, 0.5918, 0.3603, 0.5941, 0.3603, 0.5918, 0.3603, 0.5918, 0.3603, 0.5941, 0.3603, 0.5907, 0.3603, 0.5906, 0.3603, 0.5906, 0.3603, 0.5907, 0.3603, 0.5906, 0.3603, 0.593, 0.3603, 0.593, 0.3603, 0.5906, 0.3603, 0.5897, 0.3603, 0.5886, 0.3603, 0.5886, 0.3603, 0.5897, 0.3603, 0.5915, 0.3603, 0.5897, 0.3603, 0.5897, 0.3603, 0.5915, 0.3603, 0.5886, 0.3603, 0.5905, 0.3603, 0.5905, 0.3603, 0.5886, 0.3603, 0.599, 0.3603, 0.6002, 0.3603, 0.6002, 0.3603, 0.599, 0.3603, 0.6002, 0.3603, 0.6015, 0.3603, 0.6015, 0.3603, 0.6002, 0.3603, 0.5986, 0.3603, 0.598, 0.3603, 0.598, 0.3603, 0.5986, 0.3603, 0.6003, 0.3603, 0.5986, 0.3603, 0.5986, 0.3603, 0.6003, 0.3603, 0.5974, 0.3603, 0.5976, 0.3603, 0.5976, 0.3603, 0.5974, 0.3603, 0.5976, 0.3603, 0.5991, 0.3603, 0.5991, 0.3603, 0.5976, 0.3603, 0.5968, 0.3603, 0.5962, 0.3603, 0.5962, 0.3603, 0.5968, 0.3603, 0.5978, 0.3603, 0.5968, 0.3603, 0.5968, 0.3603, 0.5978, 0.3603, 0.5955, 0.3603, 0.5974, 0.3603, 0.5974, 0.3603, 0.5955, 0.3603, 0.5964, 0.3603, 0.5955, 0.3603, 0.5955, 0.3603, 0.5964, 0.3603, 0.5917, 0.3603, 0.5894, 0.3603, 0.5894, 0.3603, 0.5917, 0.3603, 0.5884, 0.3603, 0.5907, 0.3603, 0.5907, 0.3603, 0.5884, 0.3603, 0.5866, 0.3603, 0.5883, 0.3603, 0.5883, 0.3603, 0.5866, 0.3603, 0.5883, 0.3603, 0.5886, 0.3603, 0.5886, 0.3603, 0.5883, 0.3603, 0.5964, 0.3603, 0.5964, 0.3603, 0.5965, 0.3369, 0.5965, 0.3369, 0.6023, 0.3369, 0.6023, 0.3369, 0.6023, 0.3369, 0.6023, 0.3369, 0.6023, 0.3369, 0.6023, 0.3369, 0.6023, 0.3369, 0.6023, 0.3369, 0.5955, 0.3369, 0.5939, 0.3369, 0.5939, 0.3369, 0.5955, 0.3369, 0.5955, 0.3369, 0.5955, 0.3369, 0.5955, 0.3369, 0.5955, 0.3369, 0.5886, 0.3369, 0.5864, 0.3369, 0.5864, 0.3369, 0.5886, 0.3369, 0.5939, 0.3369, 0.5928, 0.3369, 0.5928, 0.3369, 0.5939, 0.3369, 0.5928, 0.3369, 0.5886, 0.3369, 0.5886, 0.3369, 0.5928, 0.3369, 0.5906, 0.3369, 0.5913, 0.3369, 0.5913, 0.3369, 0.5906, 0.3369, 0.5914, 0.3369, 0.5906, 0.3369, 0.5906, 0.3369, 0.5914, 0.3369, 0.5939, 0.3369, 0.5914, 0.3369, 0.5914, 0.3369, 0.5939, 0.3369, 0.59, 0.3369, 0.5933, 0.3369, 0.5933, 0.3369, 0.59, 0.3369, 0.5933, 0.3369, 0.5939, 0.3369, 0.5939, 0.3369, 0.5933, 0.3369, 0.5901, 0.3369, 0.59, 0.3369, 0.59, 0.3369, 0.5901, 0.3369, 0.5928, 0.3369, 0.5919, 0.3369, 0.5919, 0.3369, 0.5928, 0.3369, 0.5919, 0.3369, 0.5945, 0.3369, 0.5945, 0.3369, 0.5919, 0.3369, 0.5945, 0.3369, 0.5949, 0.3369, 0.5949, 0.3369, 0.5945, 0.3369, 0.5949, 0.3369, 0.593, 0.3369, 0.593, 0.3369, 0.5949, 0.3369, 0.593, 0.3369, 0.5937, 0.3369, 0.5937, 0.3369, 0.593, 0.3369, 0.5945, 0.3603, 0.5955, 0.3603, 0.5955, 0.3603, 0.5945, 0.3603, 0.5944, 0.3369, 0.5945, 0.3369, 0.5945, 0.3369, 0.5944, 0.3369, 0.5945, 0.3369, 0.5955, 0.3369, 0.5955, 0.3369, 0.5945, 0.3369, 0.5955, 0.3369, 0.5958, 0.3369, 0.5958, 0.3369, 0.5955, 0.3369, 0.5958, 0.3369, 0.5964, 0.3369, 0.5964, 0.3369, 0.5958, 0.3369, 0.5964, 0.3369, 0.5955, 0.3369, 0.5955, 0.3369, 0.5964, 0.3369, 0.5955, 0.3369, 0.5965, 0.3369, 0.5965, 0.3369, 0.5955, 0.3369, 0.5975, 0.3369, 0.5963, 0.3369, 0.5963, 0.3369, 0.5975, 0.3369, 0.5963, 0.3369, 0.5973, 0.3369, 0.5973, 0.3369, 0.5963, 0.3369, 0.5973, 0.3369, 0.598, 0.3369, 0.598, 0.3369, 0.5973, 0.3369, 0.598, 0.3369, 0.5974, 0.3369, 0.5974, 0.3369, 0.598, 0.3369, 0.5974, 0.3369, 0.5982, 0.3369, 0.5982, 0.3369, 0.5974, 0.3369, 0.5997, 0.3369, 0.5985, 0.3369, 0.5985, 0.3369, 0.5997, 0.3369, 0.5985, 0.3369, 0.5989, 0.3369, 0.5989, 0.3369, 0.5985, 0.3369, 0.5989, 0.3369, 0.5996, 0.3369, 0.5996, 0.3369, 0.5989, 0.3369, 0.5998, 0.3369, 0.6011, 0.3369, 0.6011, 0.3369, 0.5998, 0.3369, 0.6023, 0.3369, 0.601, 0.3369, 0.601, 0.3369, 0.6023, 0.3369, 0.601, 0.3369, 0.6005, 0.3369, 0.6005, 0.3369, 0.601, 0.3369, 0.6005, 0.3369, 0.601, 0.3369, 0.601, 0.3369, 0.6005, 0.3369, 0.6015, 0.3603, 0.6023, 0.3369, 0.6023, 0.3369, 0.6015, 0.3603, 0.601, 0.3369, 0.5996, 0.3603, 0.5996, 0.3603, 0.601, 0.3369, 0.6013, 0.3603, 0.6023, 0.3369, 0.6023, 0.3369, 0.6013, 0.3603, 0.5996, 0.3369, 0.5998, 0.3369, 0.5998, 0.3369, 0.5996, 0.3369, 0.5955, 0.3369, 0.5944, 0.3369, 0.5944, 0.3369, 0.5955, 0.3369, 0.5942, 0.3603, 0.5933, 0.3603, 0.5933, 0.3603, 0.5942, 0.3603, 0.5859, 0.3388, 0.5859, 0.3388, 0.5859, 0.3388, 0.5859, 0.3388, 0.5859, 0.3388, 0.5859, 0.3388, 0.5859, 0.3388, 0.5859, 0.3388, 0.5859, 0.3388, 0.5859, 0.3388, 0.5859, 0.3388, 0.5859, 0.3388, 0.5905, 0.3603, 0.5901, 0.3369, 0.5901, 0.3369, 0.5905, 0.3603, 0.5975, 0.3369, 0.5974, 0.3603, 0.5974, 0.3603, 0.5975, 0.3369, 0.5991, 0.3603, 0.5997, 0.3369, 0.5997, 0.3369, 0.5991, 0.3603, 0.5982, 0.3369, 0.5978, 0.3603, 0.5978, 0.3603, 0.5982, 0.3369, 0.6011, 0.3369, 0.6003, 0.3603, 0.6003, 0.3603, 0.6011, 0.3369, 0.5772, 0.9653, 0.5772, 0.974, 0.5729, 0.9653, 0.526, 0.9609, 0.4979, 0.9602, 0.4963, 0.95, 0.5231, 0.9565, 0.5687, 0.9206, 0.556, 0.9183, 0.5439, 0.9202, 0.5651, 0.9133, 0.5599, 0.9826, 0.5556, 0.9826, 0.5665, 0.9653, 0.5729, 0.9653, 0.5357, 0.9551, 0.5357, 0.9551, 0.5357, 0.9551, 0.5598, 0.9649, 0.5628, 0.9731, 0.5518, 0.973, 0.5498, 0.9649, 0.571, 0.9637, 0.5711, 0.9669, 0.564, 0.967, 0.5634, 0.9634, 0.5631, 0.971, 0.5647, 0.9707, 0.5645, 0.9712, 0.5643, 0.9717, 0.5634, 0.9634, 0.5619, 0.9638, 0.5622, 0.9627, 0.5624, 0.9674, 0.5619, 0.9638, 0.5634, 0.9634, 0.564, 0.967, 0.5631, 0.971, 0.5624, 0.9674, 0.564, 0.967, 0.5647, 0.9707, 0.5645, 0.9712, 0.5647, 0.9707, 0.571, 0.9702, 0.5703, 0.9733, 0.5432, 0.8802, 0.5412, 0.8894, 0.5292, 0.8848, 0.5651, 0.9133, 0.5439, 0.9202, 0.5311, 0.9223, 0.5613, 0.9066, 0.5231, 0.9565, 0.4963, 0.95, 0.4923, 0.9488, 0.4907, 0.9414, 0.5057, 0.9408, 0.5202, 0.9523, 0.5533, 0.9392, 0.5701, 0.9485, 0.5694, 0.9517, 0.5534, 0.9447, 0.5649, 0.9708, 0.5493, 0.9708, 0.5337, 0.9708, 0.5024, 0.9708, 0.4807, 0.963, 0.5504, 0.943, 0.5533, 0.9392, 0.5534, 0.9447, 0.5535, 0.9071, 0.5509, 0.8967, 0.5473, 0.8912, 0.5601, 0.8854, 0.5708, 0.9073, 0.5675, 0.9138, 0.5497, 0.9025, 0.5509, 0.8967, 0.5489, 0.896, 0.5062, 0.8683, 0.5098, 0.8746, 0.4931, 0.8667, 0.4922, 0.8633, 0.4964, 0.8641, 0.5098, 0.8746, 0.5022, 0.8701, 0.4906, 0.8655, 0.4931, 0.8667, 0.5814, 0.9601, 0.5753, 0.9579, 0.5614, 0.9774, 0.5679, 0.9789, 0.5567, 0.9107, 0.5675, 0.9138, 0.5489, 0.896, 0.5469, 0.8937, 0.5367, 0.8898, 0.5462, 0.8885, 0.5574, 0.9533, 0.4459, 0.943, 0.5586, 0.971, 0.5534, 0.9447, 0.5504, 0.943, 0.5494, 0.946, 0.5534, 0.9447, 0.5502, 0.9559, 0.5494, 0.946, 0.4922, 0.8633, 0.4931, 0.8667, 0.4906, 0.8655, 0.4878, 0.8603, 0.4896, 0.8614, 0.4908, 0.8621, 0.4922, 0.8633, 0.4906, 0.8655, 0.514, 0.8894, 0.5161, 0.8848, 0.5363, 0.8906, 0.5386, 0.8923, 0.528, 0.8907, 0.5125, 0.8883, 0.5008, 0.8874, 0.5014, 0.889, 0.5523, 0.8846, 0.5517, 0.8836, 0.5639, 0.8991, 0.5564, 0.8961, 0.5527, 0.8925, 0.5133, 0.8924, 0.5007, 0.8917, 0.5008, 0.8878, 0.5123, 0.8877, 0.5213, 0.8788, 0.5005, 0.878, 0.5004, 0.874, 0.5002, 0.8609, 0.5252, 0.8691, 0.5473, 0.8912, 0.5494, 0.8824, 0.5541, 0.8818, 0.5577, 0.8854, 0.533, 0.8789, 0.508, 0.8707, 0.5427, 0.8788, 0.5442, 0.8797, 0.5485, 0.8834, 0.5394, 0.8843, 0.5494, 0.8824, 0.5432, 0.8802, 0.5314, 0.8802, 0.5314, 0.8802, 0.5345, 0.8791, 0.5195, 0.8727, 0.5213, 0.8788, 0.5166, 0.8829, 0.5008, 0.8823, 0.5005, 0.878, 0.5255, 0.8906, 0.5222, 0.8883, 0.5292, 0.8871, 0.5298, 0.8916, 0.4878, 0.8603, 0.4906, 0.8655, 0.4908, 0.8649, 0.4889, 0.8632, 0.5125, 0.8883, 0.5008, 0.8874, 0.5008, 0.8827, 0.5166, 0.8832, 0.5161, 0.8848, 0.5141, 0.887, 0.5222, 0.8883, 0.5363, 0.8906, 0.5388, 0.8894, 0.538, 0.8916, 0.5274, 0.8893, 0.5286, 0.887, 0.502, 0.885, 0.5072, 0.8858, 0.509, 0.884, 0.5026, 0.8832, 0.5115, 0.8731, 0.5156, 0.8816, 0.5159, 0.8809, 0.4881, 0.8909, 0.4744, 0.8947, 0.4748, 0.8898, 0.4881, 0.8888, 0.5401, 0.8958, 0.5153, 0.8961, 0.5133, 0.8916, 0.517, 0.8813, 0.4878, 0.8859, 0.488, 0.8866, 0.4881, 0.8888, 0.4748, 0.8898, 0.4729, 0.887, 0.4837, 0.8862, 0.4837, 0.8862, 0.5461, 0.9115, 0.5478, 0.9151, 0.5529, 0.9115, 0.5517, 0.91, 0.5153, 0.8812, 0.5083, 0.8772, 0.5083, 0.8767, 0.5151, 0.8815, 0.5693, 0.9017, 0.5473, 0.8973, 0.546, 0.8974, 0.5462, 0.9634, 0.5758, 0.9732, 0.5429, 0.9635, 0.528, 0.8907, 0.5125, 0.8883, 0.5166, 0.8833, 0.5292, 0.8863, 0.5814, 0.9589, 0.5744, 0.9407, 0.5819, 0.9375, 0.5885, 0.9561, 0.5645, 0.9679, 0.5067, 0.9771, 0.506, 0.9751, 0.5513, 0.968, 0.5657, 0.968, 0.5727, 0.9519, 0.5795, 0.9517, 0.5833, 0.9601, 0.5749, 0.9355, 0.5687, 0.9206, 0.5766, 0.9223, 0.5706, 0.9329, 0.5687, 0.9137, 0.5766, 0.9223, 0.5687, 0.9206, 0.5651, 0.9133, 0.5761, 0.7061, 0.5789, 0.7032, 0.558, 0.7161, 0.5342, 0.7217, 0.5342, 0.7174, 0.1875, 0.625, 0.2798, 0.625, 0.125, 0.625, 0.5003, 0.9027, 0.5091, 0.9017, 0.5005, 0.9054, 0.5144, 0.908, 0.5135, 0.9041, 0.5091, 0.9017, 0.5287, 0.8938, 0.5388, 0.8995, 0.5141, 0.908, 0.5133, 0.9102, 0.5093, 0.9145, 0.5075, 0.9193, 0.5058, 0.9239, 0.501, 0.9253, 0.5005, 0.9047, 0.5091, 0.9038, 0.5126, 0.9047, 0.5216, 0.9304, 0.5274, 0.9232, 0.5584, 0.9212, 0.5673, 0.9238, 0.5703, 0.9283, 0.5675, 0.936, 0.5495, 0.9401, 0.5237, 0.9397, 0.509, 0.884, 0.5072, 0.8858, 0.5141, 0.887, 0.5161, 0.8848, 0.5658, 0.9199, 0.556, 0.9183, 0.556, 0.9183, 0.5687, 0.9206, 0.5749, 0.9355, 0.5709, 0.9319, 0.5709, 0.9319, 0.5725, 0.9239, 0.556, 0.9584, 0.5456, 0.9578, 0.5491, 0.9537, 0.5551, 0.9537, 0.5722, 0.9313, 0.5725, 0.918, 0.5832, 0.9247, 0.5555, 0.9189, 0.5667, 0.9204, 0.5761, 0.9116, 0.5469, 0.8937, 0.5473, 0.8912, 0.5367, 0.8898, 0.5489, 0.896, 0.5509, 0.8967, 0.5473, 0.8912, 0.5469, 0.8937, 0.5541, 0.9008, 0.5473, 0.8973, 0.5693, 0.9017, 0.539, 0.9205, 0.5354, 0.9082, 0.5123, 0.8938, 0.5395, 0.9206, 0.5581, 0.9566, 0.5513, 0.951, 0.564, 0.9501, 0.5665, 0.9476, 0.5677, 0.949, 0.5692, 0.9481, 0.5691, 0.9514, 0.5723, 0.9631, 0.5702, 0.977, 0.5016, 0.9036, 0.5018, 0.8933, 0.5273, 0.8935, 0.5098, 0.9021, 0.5757, 0.9186, 0.5721, 0.9182, 0.5683, 0.9116, 0.564, 0.9086, 0.5863, 0.9122, 0.5898, 0.9228, 0.5847, 0.9246, 0.5504, 0.9555, 0.5637, 0.9498, 0.5575, 0.9446, 0.5643, 0.9717, 0.5645, 0.9712, 0.5703, 0.9733, 0.5694, 0.9749, 0.5493, 0.8838, 0.5088, 0.8715, 0.5056, 0.8709, 0.5029, 0.8705, 0.5009, 0.8702, 0.5448, 0.8846, 0.5554, 0.8876, 0.501, 0.9253, 0.5058, 0.9239, 0.5087, 0.9193, 0.5093, 0.9145, 0.5136, 0.9102, 0.5144, 0.908, 0.5376, 0.8995, 0.5407, 0.9042, 0.5549, 0.9092, 0.5311, 0.9223, 0.5236, 0.9308, 0.5294, 0.9397, 0.5017, 0.939, 0.5397, 0.9073, 0.5346, 0.9008, 0.5401, 0.9026, 0.5415, 0.9077, 0.5153, 0.8961, 0.5024, 0.894, 0.5133, 0.8916, 0.5097, 0.8881, 0.5332, 0.8911, 0.5332, 0.8911, 0.5318, 0.8941, 0.5109, 0.8911, 0.5289, 0.9793, 0.5333, 0.9626, 0.5526, 0.964, 0.5649, 0.9859, 0.5345, 0.8791, 0.5432, 0.8802, 0.5213, 0.8788, 0.5252, 0.8691, 0.5314, 0.8802, 0.5432, 0.8802, 0.5345, 0.8791, 0.5432, 0.8802, 0.5166, 0.8829, 0.5213, 0.8788, 0.5292, 0.8848, 0.5166, 0.8829, 0.5432, 0.8802, 0.5473, 0.8912, 0.5412, 0.8894, 0.5432, 0.8802, 0.5494, 0.8824, 0.5789, 0.3603, 0.5789, 0.3369, 0.5789, 0.3369, 0.5789, 0.3486, 0.5789, 0.3553, 0.5789, 0.3603, 0.5789, 0.3603, 0.5789, 0.3486, 0.5789, 0.3603, 0.5789, 0.3574, 0.5789, 0.3603, 0.5789, 0.3603, 0.5789, 0.3369, 0.5789, 0.3369, 0.5789, 0.3603, 0.5789, 0.3442, 0.5789, 0.344, 0.5789, 0.3574, 0.5789, 0.3603, 0.5789, 0.3603, 0.5789, 0.3369, 0.5789, 0.344, 0.5789, 0.3442, 0.5789, 0.3442, 0.5789, 0.344, 0.5789, 0.3574, 0.5789, 0.344, 0.5789, 0.3369, 0.5789, 0.3369, 0.5789, 0.3603, 0.5789, 0.3574, 0.5789, 0.3369, 0.5789, 0.3603, 0.5789, 0.3369, 0.5789, 0.344, 0.5789, 0.344, 0.5789, 0.3369, 0.5789, 0.3369, 0.5789, 0.3369, 0.5789, 0.3369, 0.5789, 0.3369, 0.5789, 0.344, 0.5789, 0.3442, 0.5789, 0.3442, 0.5789, 0.344, 0.0, 0.0, 0.0, 0.0, 0.0, 0.0, 0.0, 0.0, 0.5789, 0.3369, 0.5789, 0.344, 0.5789, 0.344, 0.5789, 0.3369, 0.0, 0.0, 0.0, 0.0, 0.0, 0.0, 0.0, 0.0, 0.5789, 0.3369, 0.5789, 0.344, 0.5789, 0.344, 0.5789, 0.3369, 0.5789, 0.3369, 0.5789, 0.3369, 0.5789, 0.3369, 0.5789, 0.3369, 0.5789, 0.3369, 0.5789, 0.3369, 0.5789, 0.3369, 0.5789, 0.3369, 0.5789, 0.3369, 0.5789, 0.3369, 0.5789, 0.3369, 0.5789, 0.3369, 0.5789, 0.344, 0.5789, 0.3442, 0.5789, 0.3442, 0.5789, 0.344, 0.0, 0.0, 0.0, 0.0, 0.0, 0.0, 0.0, 0.0, 0.5789, 0.344, 0.5789, 0.3442, 0.5789, 0.3442, 0.5789, 0.344, 0.5789, 0.344, 0.5789, 0.3442, 0.5789, 0.3442, 0.5789, 0.344, 0.0, 0.0, 0.0, 0.0, 0.0, 0.0, 0.0, 0.0, 0.5789, 0.3369, 0.5789, 0.344, 0.5789, 0.344, 0.5789, 0.3369, 0.5789, 0.3369, 0.5789, 0.344, 0.5789, 0.344, 0.5789, 0.3369, 0.0, 0.0, 0.0, 0.0, 0.0, 0.0, 0.0, 0.0, 0.5789, 0.3369, 0.5789, 0.344, 0.5789, 0.344, 0.5789, 0.3369, 0.5789, 0.3369, 0.5789, 0.3369, 0.5789, 0.3369, 0.5789, 0.3369, 0.5789, 0.344, 0.5789, 0.3442, 0.5789, 0.3369, 0.5789, 0.3369, 0.5789, 0.3369, 0.5789, 0.3369, 0.5789, 0.3369, 0.5789, 0.3369, 0.5789, 0.344, 0.5789, 0.3442, 0.5789, 0.3442, 0.5789, 0.344, 0.0, 0.0, 0.0, 0.0, 0.0, 0.0, 0.0, 0.0, 0.5789, 0.3369, 0.5789, 0.3486, 0.5789, 0.3486, 0.5789, 0.3418, 0.5789, 0.3369, 0.5859, 0.3388, 0.5859, 0.3388, 0.5859, 0.3388, 0.5859, 0.3388, 0.5859, 0.3388, 0.5789, 0.3553, 0.5789, 0.3603, 0.5789, 0.3603, 0.5789, 0.3603, 0.5789, 0.3369, 0.5789, 0.3418, 0.5789, 0.3369, 0.5789, 0.3369, 0.5789, 0.3369, 0.5789, 0.3603, 0.5789, 0.3603, 0.5789, 0.3603, 0.5789, 0.3603, 0.5789, 0.3603, 0.5859, 0.3388, 0.5859, 0.3388, 0.5859, 0.3388, 0.5822, 0.3501, 0.5789, 0.3369, 0.5859, 0.3388, 0.5859, 0.3388, 0.5789, 0.3603, 0.5789, 0.3603, 0.5789, 0.3603, 0.5789, 0.3603, 0.5789, 0.3603, 0.5789, 0.3603])
me_cube.materials.append(None)
me_cube.materials.append(mat_material_002)
me_cube.update()

# ---- objects
ob_empty = bpy.data.objects.new('Empty', None)
ob_empty_001 = bpy.data.objects.new('Empty.001', None)
ob_skeleton = bpy.data.objects.new('Skeleton', me_cube)
ob_empty_002 = bpy.data.objects.new('Empty.002', img_51zuus6rdpl__ac_sl1024__jpg)

# ---- transforms, parenting, visibility, modifiers, constraints
ob_empty.location = (3.649, 0.05151, 5.971)
ob_empty.rotation_euler = (1.571, -0.0, 1.571)
ob_empty.scale = (3.975, 3.975, 3.975)
ob_empty.empty_display_type = 'IMAGE'
ob_empty.empty_display_size = 5.0
ob_empty.use_empty_image_alpha = True
ob_empty.color = (1.0, 1.0, 1.0, 0.3701)
ob_empty_001.location = (-3.305, 5.929, 6.067)
ob_empty_001.rotation_euler = (1.571, -0.0, -3.142)
ob_empty_001.scale = (3.975, 3.975, 3.975)
ob_empty_001.empty_display_type = 'IMAGE'
ob_empty_001.empty_display_size = 5.0
ob_empty_001.use_empty_image_alpha = True
ob_empty_001.color = (1.0, 1.0, 1.0, 0.3701)
ob_skeleton.location = (0.0, 0.0, 6.567)
ob_skeleton.scale = (0.678, 0.678, 0.678)
_m = ob_skeleton.modifiers.new('Mirror', 'MIRROR')
_m.use_axis = (False, True, False)
_m.use_clip = True
_m.use_mirror_merge = False
_m.merge_threshold = 0.0
ob_empty_002.location = (-5.227, -7.57, 6.189)
ob_empty_002.rotation_euler = (1.571, 0.0, 1.571)
ob_empty_002.scale = (2.1, 2.1, 2.1)
ob_empty_002.empty_display_type = 'IMAGE'
ob_empty_002.empty_display_size = 5.757
ob_empty_002.empty_image_offset = (-0.4342, -0.5)

# ---- collection membership
col_collection.objects.link(ob_empty)
col_collection.objects.link(ob_empty_001)
col_collection.objects.link(ob_skeleton)
col_collection.objects.link(ob_empty_002)

# ---- scene / render settings (as saved in the file)
scene.frame_start = 1; scene.frame_end = 250; scene.frame_set(1)
scene.render.engine = 'BLENDER_EEVEE_NEXT'
scene.render.fps = 25
bpy.context.view_layer.update()

# ---- added for rendering (the .blend has no active camera and no usable light): camera, sun
cam_auto = bpy.data.cameras.new('AutoCamera')
cam_auto.lens = 50.0
cam_auto.sensor_width = 36.0
cam_auto.clip_end = 1000.0
ob_auto_camera = bpy.data.objects.new('AutoCamera', cam_auto)
scene.collection.objects.link(ob_auto_camera)
ob_auto_camera.location = (12.4605, -14.8055, 15.8678)
ob_auto_camera.rotation_euler = (1.09748, -7.21219e-08, 0.694738)
scene.camera = ob_auto_camera
light_auto_sun = bpy.data.lights.new('AutoSun', 'SUN')
light_auto_sun.energy = 3.0
light_auto_sun.angle = 0.0523599
ob_auto_sun = bpy.data.objects.new('AutoSun', light_auto_sun)
scene.collection.objects.link(ob_auto_sun)
ob_auto_sun.rotation_euler = (0.872665, 0.174533, 0.523599)
bpy.context.view_layer.update()
